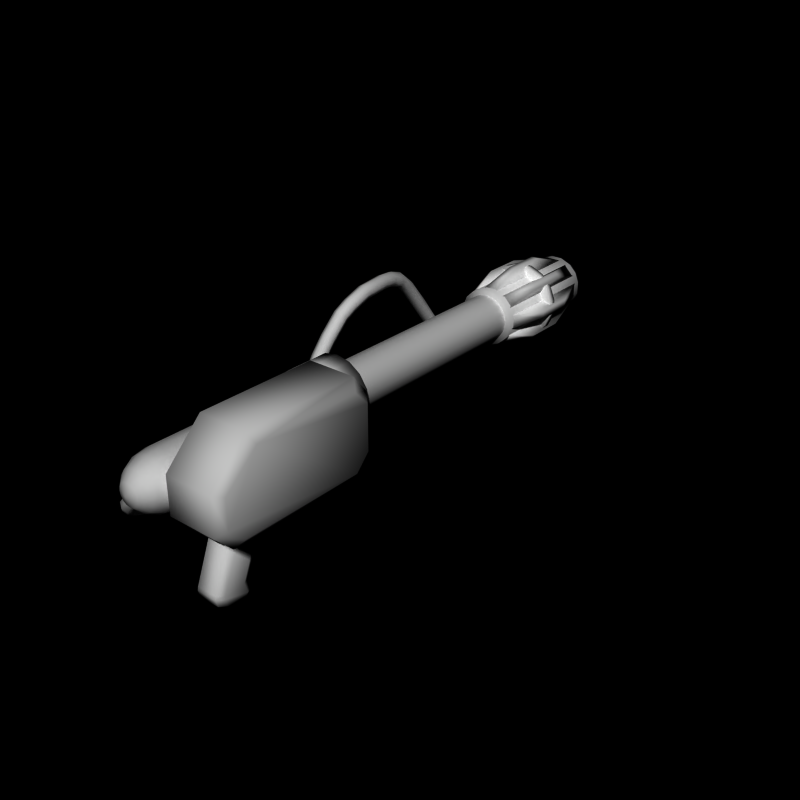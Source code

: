# Source: flamer9.blend  (saved by Blender 2.66.0; exported with 4.5.12 LTS)
import bpy
from mathutils import Matrix  # noqa: F401  (used for matrix-valued properties, if any)

bpy.ops.wm.read_factory_settings(use_empty=True)
scene = bpy.context.scene
scene.name = 'Scene'

# ---- collections
col_collection_1 = bpy.data.collections.new('Collection 1'); scene.collection.children.link(col_collection_1)

# ---- world
world_world = bpy.data.worlds.new('World'); scene.world = world_world
world_world.color = (0.0, 0.0, 0.0)
world_world.use_sun_shadow = False
world_world.sun_shadow_jitter_overblur = 0.0
world_world.cycles.sampling_method = 'MANUAL'
world_world.cycles.sample_map_resolution = 256

# ---- meshes
me_cylinder_005 = bpy.data.meshes.new('Cylinder.005')
me_cylinder_005.from_pydata([(0.5, -3.0, -0.5), (1.8, -3.0, -0.5), (0.5, -3.0, -1.0), (1.8, -3.4, -1.0), (0.5, -7.1, -1.0), (1.8, -7.1, -1.0), (0.5, -7.6, -0.5), (1.8, -7.6, -0.5), (0.5, -7.6, 0.5), (1.8, -7.6, 0.5), (0.5, -6.6, 1.5), (1.8, -6.6, 1.5), (0.5, -3.4, 1.5), (1.8, -3.4, 1.5), (0.5, -3.0, 1.0), (1.8, -3.0, 1.0), (0.3, -3.189, -0.3625), (0.3, -3.0, -1.0), (0.3, -6.7, -1.0), (0.3, -7.371, -0.3625), (0.3, -7.371, 0.4375), (0.3, -6.471, 1.238), (0.3, -3.571, 1.238), (0.3, -3.189, 0.8375), (2.0, -3.189, -0.3625), (2.0, -3.571, -0.7625), (2.0, -6.921, -0.7625), (2.0, -7.371, -0.3625), (2.0, -7.371, 0.4375), (2.0, -6.471, 1.237), (2.0, -3.571, 1.237), (2.0, -3.189, 0.8375), (-0.2, -5.4, -2.8), (-0.2, -4.4, -2.8), (0.2, -4.4, -2.8), (0.2, -5.4, -2.8), (-0.2, -5.4, -2.6), (-0.2, -4.4, -2.6), (0.2, -4.4, -2.6), (0.2, -5.4, -2.6), (-0.2, -3.381, -2.598), (0.2, -3.381, -2.598), (-0.2, -3.419, -2.402), (0.2, -3.419, -2.402), (-0.2, -3.0, -2.2), (0.2, -3.0, -2.2), (-0.2, -3.0, -1.95), (0.2, -3.0, -1.95), (0.3, -5.5, -3.3), (0.3, -4.9, -1.8), (0.4, -5.7, -3.3), (0.4, -5.1, -1.8), (0.4, -6.275, -3.316), (0.4, -5.7, -1.8), (0.3, -6.471, -3.276), (0.3, -5.9, -1.8), (-0.3, -6.471, -3.276), (-0.3, -5.9, -1.8), (-0.4, -6.275, -3.316), (-0.4, -5.7, -1.8), (-0.4, -5.7, -3.3), (-0.4, -5.1, -1.8), (-0.3, -5.5, -3.3), (-0.3, -4.9, -1.8), (0.3, -5.4, -3.6), (0.4, -5.6, -3.6), (0.4, -6.295, -3.414), (0.3, -6.491, -3.374), (-0.3, -6.491, -3.374), (-0.4, -6.295, -3.414), (-0.4, -5.6, -3.6), (-0.3, -5.4, -3.6), (0.3, -5.5, -3.7), (0.4, -5.7, -3.7), (0.4, -6.236, -3.63), (0.3, -6.432, -3.59), (-0.3, -6.432, -3.59), (-0.4, -6.236, -3.63), (-0.4, -5.7, -3.7), (-0.3, -5.5, -3.7), (-0.5, -6.4, -1.8), (-0.5, -3.0, -1.8), (0.0, -3.0, -1.8), (0.0, -6.4, -1.8), (-0.8, -7.1, -0.95), (-0.8, -3.0, -0.95), (0.0, -3.0, -1.0), (0.0, -7.1, -1.0), (0.5, -3.0, -1.8), (0.5, -6.4, -1.8), (0.8, -3.0, -0.95), (0.8, -7.1, -0.95), (0.0, -2.0, 1.0), (0.0, -3.0, 1.0), (0.3827, -2.0, 0.9239), (0.3827, -3.0, 0.9239), (0.7071, -2.0, 0.7071), (0.7071, -3.0, 0.7071), (0.9239, -2.0, 0.3827), (0.9239, -3.0, 0.3827), (1.0, -2.0, 7.153e-07), (1.0, -3.0, -5.643e-07), (0.9239, -2.0, -0.3827), (0.9239, -2.5, -0.3827), (0.7071, -2.0, -0.7071), (0.7071, -2.5, -0.7071), (0.3827, -2.0, -0.9239), (0.3827, -2.5, -0.9239), (-3.258e-07, -2.0, -1.0), (-3.258e-07, -2.5, -1.0), (-0.3827, -2.0, -0.9239), (-0.3827, -2.5, -0.9239), (-0.7071, -2.0, -0.7071), (-0.7071, -2.5, -0.7071), (-0.9239, -2.0, -0.3827), (-0.9239, -2.5, -0.3827), (-1.0, -2.0, 1.605e-06), (-1.0, -3.0, 3.258e-07), (-0.9239, -2.0, 0.3827), (-0.9239, -3.0, 0.3827), (-0.7071, -2.0, 0.7071), (-0.7071, -3.0, 0.7071), (-0.3827, -2.0, 0.9239), (-0.3827, -3.0, 0.9239), (2.086e-08, 4.0, 0.65), (2.086e-08, -2.0, 0.65), (0.2487, 4.0, 0.6005), (0.2487, -2.0, 0.6005), (0.4596, 4.0, 0.4596), (0.4596, -2.0, 0.4596), (0.6005, 4.0, 0.2487), (0.6005, -2.0, 0.2487), (0.65, 4.0, 5.718e-07), (0.65, -2.0, -2.599e-07), (0.6005, 4.0, -0.2487), (0.6005, -2.0, -0.2487), (0.4596, 4.0, -0.4596), (0.4596, -2.0, -0.4596), (0.2487, 4.0, -0.6005), (0.2487, -2.0, -0.6005), (-1.909e-07, 4.0, -0.65), (-1.909e-07, -2.0, -0.65), (-0.2487, 4.0, -0.6005), (-0.2487, -2.0, -0.6005), (-0.4596, 4.0, -0.4596), (-0.4596, -2.0, -0.4596), (-0.6005, 4.0, -0.2487), (-0.6005, -2.0, -0.2487), (-0.65, 4.0, 1.15e-06), (-0.65, -2.0, 3.187e-07), (-0.6005, 4.0, 0.2487), (-0.6005, -2.0, 0.2487), (-0.4596, 4.0, 0.4596), (-0.4596, -2.0, 0.4596), (-0.2487, 4.0, 0.6005), (-0.2487, -2.0, 0.6005), (0.2039, 5.85, 1.025), (0.2039, 5.65, 1.025), (0.5806, 5.85, 0.8689), (0.5806, 5.65, 0.8689), (0.8689, 5.85, 0.5806), (0.8689, 5.65, 0.5806), (1.025, 5.85, 0.2039), (1.025, 5.65, 0.2039), (1.025, 5.85, -0.2039), (1.025, 5.65, -0.2039), (0.8689, 5.85, -0.5806), (0.8689, 5.65, -0.5806), (0.5806, 5.85, -0.8689), (0.5806, 5.65, -0.8689), (0.2039, 5.85, -1.025), (0.2039, 5.65, -1.025), (-0.2039, 5.85, -1.025), (-0.2039, 5.65, -1.025), (-0.5806, 5.85, -0.8689), (-0.5806, 5.65, -0.8689), (-0.8689, 5.85, -0.5806), (-0.8689, 5.65, -0.5806), (-1.025, 5.85, -0.2039), (-1.025, 5.65, -0.2039), (-1.025, 5.85, 0.2039), (-1.025, 5.65, 0.2039), (-0.8689, 5.85, 0.5806), (-0.8689, 5.65, 0.5806), (-0.5806, 5.85, 0.8689), (-0.5806, 5.65, 0.8689), (-0.2039, 5.85, 1.025), (-0.2039, 5.65, 1.025), (0.1561, 7.5, 0.7846), (0.1561, 4.0, 0.7846), (0.4445, 7.5, 0.6652), (0.4445, 4.0, 0.6652), (0.6652, 7.5, 0.4445), (0.6652, 4.0, 0.4445), (0.7846, 7.5, 0.1561), (0.7846, 4.0, 0.1561), (0.7846, 7.5, -0.1561), (0.7846, 4.0, -0.1561), (0.6652, 7.5, -0.4445), (0.6652, 4.0, -0.4445), (0.4445, 7.5, -0.6652), (0.4445, 4.0, -0.6652), (0.1561, 7.5, -0.7846), (0.1561, 4.0, -0.7846), (-0.1561, 7.5, -0.7846), (-0.1561, 4.0, -0.7846), (-0.4445, 7.5, -0.6652), (-0.4445, 4.0, -0.6652), (-0.6652, 7.5, -0.4445), (-0.6652, 4.0, -0.4445), (-0.7846, 7.5, -0.1561), (-0.7846, 4.0, -0.1561), (-0.7846, 7.5, 0.1561), (-0.7846, 4.0, 0.1561), (-0.6652, 7.5, 0.4445), (-0.6652, 4.0, 0.4445), (-0.4445, 7.5, 0.6652), (-0.4445, 4.0, 0.6652), (-0.1561, 7.5, 0.7846), (-0.1561, 4.0, 0.7846), (0.09755, 8.0, 0.4904), (0.2778, 8.0, 0.4157), (0.4157, 8.0, 0.2778), (0.4904, 8.0, 0.09755), (0.4904, 8.0, -0.09754), (0.4157, 8.0, -0.2778), (0.2778, 8.0, -0.4157), (0.09755, 8.0, -0.4904), (-0.09755, 8.0, -0.4904), (-0.2778, 8.0, -0.4157), (-0.4157, 8.0, -0.2778), (-0.4904, 8.0, -0.09754), (-0.4904, 8.0, 0.09755), (-0.4157, 8.0, 0.2778), (-0.2778, 8.0, 0.4157), (-0.09754, 8.0, 0.4904), (0.09755, 4.5, 0.4904), (0.2778, 4.5, 0.4157), (0.4157, 4.5, 0.2778), (0.4904, 4.5, 0.09755), (0.4904, 4.5, -0.09754), (0.4157, 4.5, -0.2778), (0.2778, 4.5, -0.4157), (0.09755, 4.5, -0.4904), (-0.09755, 4.5, -0.4904), (-0.2778, 4.5, -0.4157), (-0.4157, 4.5, -0.2778), (-0.4904, 4.5, -0.09754), (-0.4904, 4.5, 0.09755), (-0.4157, 4.5, 0.2778), (-0.2778, 4.5, 0.4157), (-0.09754, 4.5, 0.4904), (-0.6718, 4.1, 0.3889), (-0.6718, 7.4, 0.3889), (-0.3889, 7.4, 0.6718), (-0.3889, 4.1, 0.6718), (-0.8485, 5.2, 0.7071), (-0.8485, 6.3, 0.7071), (-0.7071, 6.3, 0.8485), (-0.7071, 5.2, 0.8485), (-0.75, 4.1, -0.2), (-0.75, 7.4, -0.2), (-0.75, 7.4, 0.2), (-0.75, 4.1, 0.2), (-1.1, 5.2, -0.1), (-1.1, 6.3, -0.1), (-1.1, 6.3, 0.1), (-1.1, 5.2, 0.1), (-0.3889, 4.1, -0.6718), (-0.3889, 7.4, -0.6718), (-0.6718, 7.4, -0.3889), (-0.6718, 4.1, -0.3889), (-0.7071, 5.2, -0.8485), (-0.7071, 6.3, -0.8485), (-0.8485, 6.3, -0.7071), (-0.8485, 5.2, -0.7071), (0.2, 4.1, -0.75), (0.2, 7.4, -0.75), (-0.2, 7.4, -0.75), (-0.2, 4.1, -0.75), (0.1, 5.2, -1.1), (0.1, 6.3, -1.1), (-0.1, 6.3, -1.1), (-0.1, 5.2, -1.1), (0.6718, 4.1, -0.3889), (0.6718, 7.4, -0.3889), (0.3889, 7.4, -0.6718), (0.3889, 4.1, -0.6718), (0.8485, 5.2, -0.7071), (0.8485, 6.3, -0.7071), (0.7071, 6.3, -0.8485), (0.7071, 5.2, -0.8485), (0.75, 4.1, 0.2), (0.75, 7.4, 0.2), (0.75, 7.4, -0.2), (0.75, 4.1, -0.2), (1.1, 5.2, 0.1), (1.1, 6.3, 0.1), (1.1, 6.3, -0.1), (1.1, 5.2, -0.1), (0.3889, 4.1, 0.6718), (0.3889, 7.4, 0.6718), (0.6718, 7.4, 0.3889), (0.6718, 4.1, 0.3889), (0.7071, 5.2, 0.8485), (0.7071, 6.3, 0.8485), (0.8485, 6.3, 0.7071), (0.8485, 5.2, 0.7071), (-0.2, 4.1, 0.75), (-0.2, 7.4, 0.75), (0.2, 7.4, 0.75), (0.2, 4.1, 0.75), (-0.1, 5.2, 1.1), (-0.1, 6.3, 1.1), (0.1, 6.3, 1.1), (0.1, 5.2, 1.1), (-0.4, -3.7, 0.55), (-0.4, -7.0, 0.55), (-0.113, -3.7, 0.4929), (-0.113, -7.0, 0.4929), (0.1303, -3.7, 0.3303), (0.1303, -7.0, 0.3303), (0.2929, -3.7, 0.08701), (0.2929, -7.0, 0.08701), (0.35, -3.7, -0.2), (0.35, -7.0, -0.2), (0.2929, -3.7, -0.487), (0.2929, -7.0, -0.487), (0.1303, -3.7, -0.7303), (0.1303, -7.0, -0.7303), (-0.113, -3.7, -0.8929), (-0.113, -7.0, -0.8929), (-0.4, -3.7, -0.95), (-0.4, -7.0, -0.95), (-0.687, -3.7, -0.8929), (-0.687, -7.0, -0.8929), (-0.9303, -3.7, -0.7303), (-0.9303, -7.0, -0.7303), (-1.093, -3.7, -0.487), (-1.093, -7.0, -0.487), (-1.15, -3.7, -0.2), (-1.15, -7.0, -0.2), (-1.093, -3.7, 0.08701), (-1.093, -7.0, 0.08701), (-0.9303, -3.7, 0.3303), (-0.9303, -7.0, 0.3303), (-0.687, -3.7, 0.4929), (-0.687, -7.0, 0.4929), (-0.4, -7.38, 0.49), (-0.1359, -7.38, 0.4375), (0.0879, -7.38, 0.2879), (0.2375, -7.38, 0.06405), (0.29, -7.38, -0.2), (0.2375, -7.38, -0.4641), (0.0879, -7.38, -0.6879), (-0.1359, -7.38, -0.8375), (-0.4, -7.38, -0.89), (-0.6641, -7.38, -0.8375), (-0.8879, -7.38, -0.6879), (-1.037, -7.38, -0.4641), (-1.09, -7.38, -0.2), (-1.037, -7.38, 0.06405), (-0.8879, -7.38, 0.2879), (-0.6641, -7.38, 0.4375), (-0.4, -7.7, 0.325), (-0.1991, -7.7, 0.285), (-0.02877, -7.7, 0.1712), (0.08504, -7.7, 0.0009082), (0.125, -7.7, -0.2), (0.08504, -7.7, -0.4009), (-0.02877, -7.7, -0.5712), (-0.1991, -7.7, -0.685), (-0.4, -7.7, -0.725), (-0.6009, -7.7, -0.685), (-0.7712, -7.7, -0.5712), (-0.885, -7.7, -0.4009), (-0.925, -7.7, -0.2), (-0.885, -7.7, 0.0009087), (-0.7712, -7.7, 0.1712), (-0.6009, -7.7, 0.285), (-0.4, -7.92, 0.0925), (-0.2881, -7.92, 0.07023), (-0.1932, -7.92, 0.006828), (-0.1298, -7.92, -0.08807), (-0.1075, -7.92, -0.2), (-0.1298, -7.92, -0.3119), (-0.1932, -7.92, -0.4068), (-0.2881, -7.92, -0.4702), (-0.4, -7.92, -0.4925), (-0.5119, -7.92, -0.4702), (-0.6068, -7.92, -0.4068), (-0.6702, -7.92, -0.3119), (-0.6925, -7.92, -0.2), (-0.6702, -7.92, -0.08807), (-0.6068, -7.92, 0.006828), (-0.5119, -7.92, 0.07023), (-0.4, -8.0, -0.2), (-0.4, -3.3, 0.49), (-0.1359, -3.3, 0.4375), (0.0879, -3.3, 0.2879), (0.2375, -3.3, 0.06405), (0.29, -3.3, -0.2), (0.2375, -3.3, -0.4641), (0.0879, -3.3, -0.6879), (-0.1359, -3.3, -0.8375), (-0.4, -3.3, -0.89), (-0.6641, -3.3, -0.8375), (-0.8879, -3.3, -0.6879), (-1.037, -3.3, -0.4641), (-1.09, -3.3, -0.2), (-1.037, -3.3, 0.06405), (-0.8879, -3.3, 0.2879), (-0.6641, -3.3, 0.4375), (-0.4, -3.0, 0.325), (-0.1991, -3.0, 0.285), (-0.02877, -3.0, 0.1712), (0.08504, -3.0, 0.0009098), (0.125, -3.0, -0.2), (0.08504, -3.0, -0.4009), (-0.02877, -3.0, -0.5712), (-0.1991, -3.0, -0.685), (-0.4, -3.0, -0.725), (-0.6009, -3.0, -0.685), (-0.7712, -3.0, -0.5712), (-0.885, -3.0, -0.4009), (-0.925, -3.0, -0.2), (-0.885, -3.0, 0.0009103), (-0.7712, -3.0, 0.1712), (-0.6009, -3.0, 0.285), (1.192e-08, -2.5, 5.364e-07), (0.0, -3.0, 0.25), (0.3061, -2.5, -0.07612), (0.3827, -3.0, 0.1548), (0.5657, -2.5, -0.2929), (0.7071, -3.0, -0.1161), (0.7391, -2.5, -0.6173), (0.9239, -3.0, -0.5216), (0.8, -2.5, -1.0), (1.0, -3.0, -1.0), (0.7391, -2.5, -1.383), (0.9239, -3.0, -1.478), (0.5657, -2.5, -1.707), (0.7071, -3.0, -1.884), (0.3061, -2.5, -1.924), (0.3827, -3.0, -2.155), (-2.488e-07, -2.5, -2.0), (-3.258e-07, -3.0, -2.25), (-0.3061, -2.5, -1.924), (-0.3827, -3.0, -2.155), (-0.5657, -2.5, -1.707), (-0.7071, -3.0, -1.884), (-0.7391, -2.5, -1.383), (-0.9239, -3.0, -1.478), (-0.8, -2.5, -1.0), (-1.0, -3.0, -1.0), (-0.7391, -2.5, -0.6173), (-0.9239, -3.0, -0.5216), (-0.5657, -2.5, -0.2929), (-0.7071, -3.0, -0.1161), (-0.3061, -2.5, -0.07612), (-0.3827, -3.0, 0.1548), (0.0, -2.75, 0.25), (0.3827, -2.75, 0.1548), (0.7071, -2.75, -0.1161), (0.9239, -2.75, -0.5216), (1.0, -2.75, -1.0), (0.9239, -2.75, -1.478), (0.7071, -2.75, -1.884), (0.3827, -2.75, -2.155), (-3.258e-07, -2.75, -2.25), (-0.3827, -2.75, -2.155), (-0.7071, -2.75, -1.884), (-0.9239, -2.75, -1.478), (-1.0, -2.75, -1.0), (-0.9239, -2.75, -0.5216), (-0.7071, -2.75, -0.1161), (-0.3827, -2.75, 0.1549)], [], [(5, 3, 25, 26), (10, 11, 13, 12), (8, 9, 11, 10), (8, 10, 21, 20), (12, 13, 15, 14), (4, 5, 7, 6), (0, 1, 3, 2), (6, 7, 9, 8), (2, 3, 5, 4), (14, 15, 1, 0), (16, 17, 18, 19, 20, 21, 22, 23), (0, 2, 17, 16), (10, 12, 22, 21), (14, 0, 16, 23), (4, 6, 19, 18), (2, 4, 18, 17), (6, 8, 20, 19), (12, 14, 23, 22), (24, 31, 30, 29, 28, 27, 26, 25), (15, 13, 30, 31), (13, 11, 29, 30), (7, 5, 26, 27), (11, 9, 28, 29), (1, 15, 31, 24), (9, 7, 27, 28), (3, 1, 24, 25), (36, 37, 33, 32), (34, 33, 40, 41), (38, 39, 35, 34), (39, 36, 32, 35), (32, 33, 34, 35), (39, 38, 37, 36), (42, 43, 47, 46), (37, 38, 43, 42), (33, 37, 42, 40), (38, 34, 41, 43), (46, 47, 45, 44), (43, 41, 45, 47), (41, 40, 44, 45), (40, 42, 46, 44), (49, 63, 61, 59, 57, 55, 53, 51), (58, 59, 61, 60), (56, 57, 59, 58), (48, 50, 65, 64), (60, 61, 63, 62), (52, 53, 55, 54), (48, 49, 51, 50), (54, 55, 57, 56), (50, 51, 53, 52), (62, 63, 49, 48), (70, 71, 79, 78), (58, 60, 70, 69), (62, 48, 64, 71), (52, 54, 67, 66), (50, 52, 66, 65), (54, 56, 68, 67), (60, 62, 71, 70), (56, 58, 69, 68), (72, 73, 74, 75, 76, 77, 78, 79), (64, 65, 73, 72), (66, 67, 75, 74), (68, 69, 77, 76), (71, 64, 72, 79), (67, 68, 76, 75), (69, 70, 78, 77), (65, 66, 74, 73), (84, 85, 81, 80), (85, 86, 82, 81), (87, 83, 89, 91), (87, 84, 80, 83), (80, 81, 82, 83), (87, 86, 85, 84), (90, 91, 89, 88), (82, 86, 90, 88), (83, 82, 88, 89), (86, 87, 91, 90), (92, 94, 96, 98, 100, 102, 104, 106, 108, 110, 112, 114, 116, 118, 120, 122), (114, 115, 117, 116), (98, 99, 101, 100), (94, 95, 97, 96), (112, 113, 115, 114), (102, 103, 105, 104), (106, 107, 109, 108), (93, 123, 121, 119, 117, 115, 113, 111, 109, 107, 105, 103, 101, 99, 97, 95), (100, 101, 103, 102), (116, 117, 119, 118), (96, 97, 99, 98), (92, 93, 95, 94), (110, 111, 113, 112), (104, 105, 107, 106), (120, 121, 123, 122), (122, 123, 93, 92), (118, 119, 121, 120), (108, 109, 111, 110), (146, 147, 149, 148), (130, 131, 133, 132), (126, 127, 129, 128), (144, 145, 147, 146), (134, 135, 137, 136), (138, 139, 141, 140), (132, 133, 135, 134), (148, 149, 151, 150), (128, 129, 131, 130), (124, 125, 127, 126), (142, 143, 145, 144), (136, 137, 139, 138), (152, 153, 155, 154), (154, 155, 125, 124), (150, 151, 153, 152), (140, 141, 143, 142), (156, 158, 160, 162, 164, 166, 168, 170, 172, 174, 176, 178, 180, 182, 184, 186), (178, 179, 181, 180), (162, 163, 165, 164), (158, 159, 161, 160), (176, 177, 179, 178), (166, 167, 169, 168), (170, 171, 173, 172), (157, 187, 185, 183, 181, 179, 177, 175, 173, 171, 169, 167, 165, 163, 161, 159), (164, 165, 167, 166), (180, 181, 183, 182), (160, 161, 163, 162), (156, 157, 159, 158), (174, 175, 177, 176), (168, 169, 171, 170), (184, 185, 187, 186), (186, 187, 157, 156), (182, 183, 185, 184), (172, 173, 175, 174), (188, 190, 221, 220), (210, 211, 213, 212), (194, 195, 197, 196), (190, 191, 193, 192), (208, 209, 211, 210), (198, 199, 201, 200), (202, 203, 205, 204), (189, 219, 217, 215, 213, 211, 209, 207, 205, 203, 201, 199, 197, 195, 193, 191), (196, 197, 199, 198), (212, 213, 215, 214), (192, 193, 195, 194), (188, 189, 191, 190), (206, 207, 209, 208), (200, 201, 203, 202), (216, 217, 219, 218), (218, 219, 189, 188), (214, 215, 217, 216), (204, 205, 207, 206), (220, 221, 237, 236), (194, 196, 224, 223), (216, 218, 235, 234), (190, 192, 222, 221), (208, 210, 231, 230), (204, 206, 229, 228), (200, 202, 227, 226), (196, 198, 225, 224), (218, 188, 220, 235), (192, 194, 223, 222), (212, 214, 233, 232), (214, 216, 234, 233), (210, 212, 232, 231), (206, 208, 230, 229), (202, 204, 228, 227), (198, 200, 226, 225), (236, 237, 238, 239, 240, 241, 242, 243, 244, 245, 246, 247, 248, 249, 250, 251), (229, 230, 246, 245), (223, 224, 240, 239), (232, 233, 249, 248), (230, 231, 247, 246), (224, 225, 241, 240), (231, 232, 248, 247), (225, 226, 242, 241), (233, 234, 250, 249), (226, 227, 243, 242), (234, 235, 251, 250), (227, 228, 244, 243), (221, 222, 238, 237), (235, 220, 236, 251), (228, 229, 245, 244), (222, 223, 239, 238), (256, 257, 253, 252), (257, 258, 254, 253), (258, 259, 255, 254), (259, 256, 252, 255), (252, 253, 254, 255), (259, 258, 257, 256), (264, 265, 261, 260), (265, 266, 262, 261), (266, 267, 263, 262), (267, 264, 260, 263), (260, 261, 262, 263), (267, 266, 265, 264), (272, 273, 269, 268), (273, 274, 270, 269), (274, 275, 271, 270), (275, 272, 268, 271), (268, 269, 270, 271), (275, 274, 273, 272), (280, 281, 277, 276), (281, 282, 278, 277), (282, 283, 279, 278), (283, 280, 276, 279), (276, 277, 278, 279), (283, 282, 281, 280), (288, 289, 285, 284), (289, 290, 286, 285), (290, 291, 287, 286), (291, 288, 284, 287), (284, 285, 286, 287), (291, 290, 289, 288), (296, 297, 293, 292), (297, 298, 294, 293), (298, 299, 295, 294), (299, 296, 292, 295), (292, 293, 294, 295), (299, 298, 297, 296), (304, 305, 301, 300), (305, 306, 302, 301), (306, 307, 303, 302), (307, 304, 300, 303), (300, 301, 302, 303), (307, 306, 305, 304), (312, 313, 309, 308), (313, 314, 310, 309), (314, 315, 311, 310), (315, 312, 308, 311), (308, 309, 310, 311), (315, 314, 313, 312), (324, 326, 402, 401), (338, 339, 341, 340), (322, 323, 325, 324), (318, 319, 321, 320), (336, 337, 339, 338), (326, 327, 329, 328), (330, 331, 333, 332), (337, 335, 357, 358), (324, 325, 327, 326), (340, 341, 343, 342), (320, 321, 323, 322), (316, 317, 319, 318), (334, 335, 337, 336), (328, 329, 331, 330), (344, 345, 347, 346), (346, 347, 317, 316), (342, 343, 345, 344), (332, 333, 335, 334), (357, 356, 372, 373), (329, 327, 353, 354), (335, 333, 356, 357), (325, 323, 351, 352), (347, 345, 362, 363), (343, 341, 360, 361), (319, 317, 348, 349), (327, 325, 352, 353), (339, 337, 358, 359), (331, 329, 354, 355), (321, 319, 349, 350), (345, 343, 361, 362), (341, 339, 359, 360), (317, 347, 363, 348), (323, 321, 350, 351), (333, 331, 355, 356), (364, 379, 395, 380), (359, 358, 374, 375), (352, 351, 367, 368), (349, 348, 364, 365), (356, 355, 371, 372), (360, 359, 375, 376), (362, 361, 377, 378), (361, 360, 376, 377), (350, 349, 365, 366), (353, 352, 368, 369), (354, 353, 369, 370), (363, 362, 378, 379), (355, 354, 370, 371), (348, 363, 379, 364), (358, 357, 373, 374), (351, 350, 366, 367), (374, 373, 389, 390), (367, 366, 382, 383), (373, 372, 388, 389), (375, 374, 390, 391), (368, 367, 383, 384), (365, 364, 380, 381), (372, 371, 387, 388), (376, 375, 391, 392), (378, 377, 393, 394), (377, 376, 392, 393), (366, 365, 381, 382), (369, 368, 384, 385), (370, 369, 385, 386), (379, 378, 394, 395), (371, 370, 386, 387), (395, 394, 396), (387, 386, 396), (380, 395, 396), (390, 389, 396), (383, 382, 396), (389, 388, 396), (391, 390, 396), (384, 383, 396), (381, 380, 396), (388, 387, 396), (392, 391, 396), (394, 393, 396), (393, 392, 396), (382, 381, 396), (385, 384, 396), (386, 385, 396), (408, 409, 425, 424), (346, 316, 397, 412), (320, 322, 400, 399), (340, 342, 410, 409), (342, 344, 411, 410), (338, 340, 409, 408), (334, 336, 407, 406), (330, 332, 405, 404), (326, 328, 403, 402), (316, 318, 398, 397), (322, 324, 401, 400), (344, 346, 412, 411), (318, 320, 399, 398), (336, 338, 408, 407), (332, 334, 406, 405), (328, 330, 404, 403), (413, 414, 415, 416, 417, 418, 419, 420, 421, 422, 423, 424, 425, 426, 427, 428), (402, 403, 419, 418), (410, 411, 427, 426), (403, 404, 420, 419), (411, 412, 428, 427), (404, 405, 421, 420), (398, 399, 415, 414), (412, 397, 413, 428), (405, 406, 422, 421), (399, 400, 416, 415), (397, 398, 414, 413), (406, 407, 423, 422), (400, 401, 417, 416), (409, 410, 426, 425), (407, 408, 424, 423), (401, 402, 418, 417), (429, 431, 433, 435, 437, 439, 441, 443, 445, 447, 449, 451, 453, 455, 457, 459), (472, 452, 454, 473), (464, 436, 438, 465), (462, 432, 434, 463), (471, 450, 452, 472), (466, 440, 442, 467), (468, 444, 446, 469), (430, 460, 458, 456, 454, 452, 450, 448, 446, 444, 442, 440, 438, 436, 434, 432), (465, 438, 440, 466), (473, 454, 456, 474), (463, 434, 436, 464), (461, 430, 432, 462), (470, 448, 450, 471), (467, 442, 444, 468), (475, 458, 460, 476), (476, 460, 430, 461), (474, 456, 458, 475), (469, 446, 448, 470), (451, 472, 473, 453), (435, 464, 465, 437), (431, 462, 463, 433), (449, 471, 472, 451), (439, 466, 467, 441), (443, 468, 469, 445), (437, 465, 466, 439), (453, 473, 474, 455), (433, 463, 464, 435), (429, 461, 462, 431), (447, 470, 471, 449), (441, 467, 468, 443), (457, 475, 476, 459), (459, 476, 461, 429), (455, 474, 475, 457), (445, 469, 470, 447)])
me_cylinder_005.polygons.foreach_set('use_smooth', [True] * 373)
_uv = me_cylinder_005.uv_layers.new(name='UVMap')
_uv.uv.foreach_set('vector', [0.4098, 0.03867, 0.6098, 0.03867, 0.6098, 0.2387, 0.4098, 0.2387, 0.4098, 0.03867, 0.6098, 0.03867, 0.6098, 0.2387, 0.4098, 0.2387, 0.4098, 0.03867, 0.6098, 0.03867, 0.6098, 0.2387, 0.4098, 0.2387, 0.4098, 0.03867, 0.6098, 0.03867, 0.6098, 0.2387, 0.4098, 0.2387, 0.4098, 0.03867, 0.6098, 0.03867, 0.6098, 0.2387, 0.4098, 0.2387, 0.4098, 0.03867, 0.6098, 0.03867, 0.6098, 0.2387, 0.4098, 0.2387, 0.4098, 0.03867, 0.6098, 0.03867, 0.6098, 0.2387, 0.4098, 0.2387, 0.4098, 0.03867, 0.6098, 0.03867, 0.6098, 0.2387, 0.4098, 0.2387, 0.4098, 0.03867, 0.6098, 0.03867, 0.6098, 0.2387, 0.4098, 0.2387, 0.4098, 0.03867, 0.6098, 0.03867, 0.6098, 0.2387, 0.4098, 0.2387, 0.5098, 0.2387, 0.5805, 0.2094, 0.6098, 0.1387, 0.5805, 0.06796, 0.5098, 0.03867, 0.4391, 0.06796, 0.4098, 0.1387, 0.4391, 0.2094, 0.4098, 0.03867, 0.6098, 0.03867, 0.6098, 0.2387, 0.4098, 0.2387, 0.4098, 0.03867, 0.6098, 0.03867, 0.6098, 0.2387, 0.4098, 0.2387, 0.4098, 0.03867, 0.6098, 0.03867, 0.6098, 0.2387, 0.4098, 0.2387, 0.4098, 0.03867, 0.6098, 0.03867, 0.6098, 0.2387, 0.4098, 0.2387, 0.4098, 0.03867, 0.6098, 0.03867, 0.6098, 0.2387, 0.4098, 0.2387, 0.4098, 0.03867, 0.6098, 0.03867, 0.6098, 0.2387, 0.4098, 0.2387, 0.4098, 0.03867, 0.6098, 0.03867, 0.6098, 0.2387, 0.4098, 0.2387, 0.5098, 0.2387, 0.5805, 0.2094, 0.6098, 0.1387, 0.5805, 0.06796, 0.5098, 0.03867, 0.4391, 0.06796, 0.4098, 0.1387, 0.4391, 0.2094, 0.4098, 0.03867, 0.6098, 0.03867, 0.6098, 0.2387, 0.4098, 0.2387, 0.4098, 0.03867, 0.6098, 0.03867, 0.6098, 0.2387, 0.4098, 0.2387, 0.4098, 0.03867, 0.6098, 0.03867, 0.6098, 0.2387, 0.4098, 0.2387, 0.4098, 0.03867, 0.6098, 0.03867, 0.6098, 0.2387, 0.4098, 0.2387, 0.4098, 0.03867, 0.6098, 0.03867, 0.6098, 0.2387, 0.4098, 0.2387, 0.4098, 0.03867, 0.6098, 0.03867, 0.6098, 0.2387, 0.4098, 0.2387, 0.4098, 0.03867, 0.6098, 0.03867, 0.6098, 0.2387, 0.4098, 0.2387, 0.24, 0.03008, 0.34, 0.03008, 0.34, 0.1301, 0.24, 0.1301, 0.24, 0.03008, 0.34, 0.03008, 0.34, 0.1301, 0.24, 0.1301, 0.24, 0.03008, 0.34, 0.03008, 0.34, 0.1301, 0.24, 0.1301, 0.24, 0.03008, 0.34, 0.03008, 0.34, 0.1301, 0.24, 0.1301, 0.24, 0.03008, 0.34, 0.03008, 0.34, 0.1301, 0.24, 0.1301, 0.24, 0.03008, 0.34, 0.03008, 0.34, 0.1301, 0.24, 0.1301, 0.24, 0.03008, 0.34, 0.03008, 0.34, 0.1301, 0.24, 0.1301, 0.24, 0.03008, 0.34, 0.03008, 0.34, 0.1301, 0.24, 0.1301, 0.24, 0.03008, 0.34, 0.03008, 0.34, 0.1301, 0.24, 0.1301, 0.24, 0.03008, 0.34, 0.03008, 0.34, 0.1301, 0.24, 0.1301, 0.24, 0.03008, 0.34, 0.03008, 0.34, 0.1301, 0.24, 0.1301, 0.24, 0.03008, 0.34, 0.03008, 0.34, 0.1301, 0.24, 0.1301, 0.24, 0.03008, 0.34, 0.03008, 0.34, 0.1301, 0.24, 0.1301, 0.24, 0.03008, 0.34, 0.03008, 0.34, 0.1301, 0.24, 0.1301, 0.206, 0.3429, 0.206, 0.3429, 0.1733, 0.3429, 0.07514, 0.3429, 0.04243, 0.3429, 0.04243, 0.3429, 0.07514, 0.3429, 0.1733, 0.3429, 0.07514, 0.09753, 0.07514, 0.3429, 0.1733, 0.3429, 0.1733, 0.09753, 0.04243, 0.09753, 0.04243, 0.3429, 0.07514, 0.3429, 0.07514, 0.09753, 0.206, 0.09753, 0.1733, 0.09753, 0.1733, 0.04846, 0.206, 0.04846, 0.1733, 0.09753, 0.1733, 0.3429, 0.206, 0.3429, 0.206, 0.09753, 0.07514, 0.09753, 0.07514, 0.3429, 0.04243, 0.3429, 0.04243, 0.09753, 0.206, 0.09753, 0.206, 0.3429, 0.1733, 0.3429, 0.1733, 0.09753, 0.04243, 0.09753, 0.04243, 0.3429, 0.04243, 0.3429, 0.04243, 0.09753, 0.1733, 0.09753, 0.1733, 0.3429, 0.07514, 0.3429, 0.07514, 0.09753, 0.206, 0.09753, 0.206, 0.3429, 0.206, 0.3429, 0.206, 0.09753, 0.1733, 0.04846, 0.206, 0.04846, 0.206, 0.0321, 0.1733, 0.0321, 0.07514, 0.09753, 0.1733, 0.09753, 0.1733, 0.04846, 0.07514, 0.04846, 0.206, 0.09753, 0.206, 0.09753, 0.206, 0.04846, 0.206, 0.04846, 0.07514, 0.09753, 0.04243, 0.09753, 0.04243, 0.04846, 0.07514, 0.04846, 0.1733, 0.09753, 0.07514, 0.09753, 0.07514, 0.04846, 0.1733, 0.04846, 0.04243, 0.09753, 0.04243, 0.09753, 0.04243, 0.04846, 0.04243, 0.04846, 0.1733, 0.09753, 0.206, 0.09753, 0.206, 0.04846, 0.1733, 0.04846, 0.04243, 0.09753, 0.07514, 0.09753, 0.07514, 0.04846, 0.04243, 0.04846, 0.206, 0.0321, 0.1733, 0.0321, 0.07514, 0.0321, 0.04243, 0.0321, 0.04243, 0.0321, 0.07514, 0.0321, 0.1733, 0.0321, 0.206, 0.0321, 0.206, 0.04846, 0.1733, 0.04846, 0.1733, 0.0321, 0.206, 0.0321, 0.07514, 0.04846, 0.04243, 0.04846, 0.04243, 0.0321, 0.07514, 0.0321, 0.04243, 0.04846, 0.07514, 0.04846, 0.07514, 0.0321, 0.04243, 0.0321, 0.206, 0.04846, 0.206, 0.04846, 0.206, 0.0321, 0.206, 0.0321, 0.04243, 0.04846, 0.04243, 0.04846, 0.04243, 0.0321, 0.04243, 0.0321, 0.07514, 0.04846, 0.1733, 0.04846, 0.1733, 0.0321, 0.07514, 0.0321, 0.1733, 0.04846, 0.07514, 0.04846, 0.07514, 0.0321, 0.1733, 0.0321, 0.04133, 0.5248, 0.6001, 0.5248, 0.6001, 0.4022, 0.1367, 0.4022, 0.6001, 0.5248, 0.6001, 0.5112, 0.6001, 0.4022, 0.6001, 0.4022, 0.04133, 0.5112, 0.1367, 0.4022, 0.1367, 0.4022, 0.04133, 0.5248, 0.04133, 0.5112, 0.04133, 0.5248, 0.1367, 0.4022, 0.1367, 0.4022, 0.1367, 0.4022, 0.6001, 0.4022, 0.6001, 0.4022, 0.1367, 0.4022, 0.04133, 0.5112, 0.6001, 0.5112, 0.6001, 0.5248, 0.04133, 0.5248, 0.6001, 0.5248, 0.04133, 0.5248, 0.1367, 0.4022, 0.6001, 0.4022, 0.6001, 0.4022, 0.6001, 0.5112, 0.6001, 0.5248, 0.6001, 0.4022, 0.1367, 0.4022, 0.6001, 0.4022, 0.6001, 0.4022, 0.1367, 0.4022, 0.6001, 0.5112, 0.04133, 0.5112, 0.04133, 0.5248, 0.6001, 0.5248, 0.1289, 0.9711, 0.1672, 0.9635, 0.1996, 0.9418, 0.2213, 0.9094, 0.2289, 0.8711, 0.2213, 0.8328, 0.1996, 0.8004, 0.1672, 0.7787, 0.1289, 0.7711, 0.09064, 0.7787, 0.0582, 0.8004, 0.03652, 0.8328, 0.02891, 0.8711, 0.03652, 0.9094, 0.0582, 0.9418, 0.09064, 0.9635, 0.02891, 0.7711, 0.2289, 0.7711, 0.2289, 0.9711, 0.02891, 0.9711, 0.02891, 0.7711, 0.2289, 0.7711, 0.2289, 0.9711, 0.02891, 0.9711, 0.02891, 0.7711, 0.2289, 0.7711, 0.2289, 0.9711, 0.02891, 0.9711, 0.02891, 0.7711, 0.2289, 0.7711, 0.2289, 0.9711, 0.02891, 0.9711, 0.02891, 0.7711, 0.2289, 0.7711, 0.2289, 0.9711, 0.02891, 0.9711, 0.02891, 0.7711, 0.2289, 0.7711, 0.2289, 0.9711, 0.02891, 0.9711, 0.1289, 0.9711, 0.1672, 0.9635, 0.1996, 0.9418, 0.2213, 0.9094, 0.2289, 0.8711, 0.2213, 0.8328, 0.1996, 0.8004, 0.1672, 0.7787, 0.1289, 0.7711, 0.09064, 0.7787, 0.0582, 0.8004, 0.03652, 0.8328, 0.02891, 0.8711, 0.03652, 0.9094, 0.0582, 0.9418, 0.09064, 0.9635, 0.02891, 0.7711, 0.2289, 0.7711, 0.2289, 0.9711, 0.02891, 0.9711, 0.02891, 0.7711, 0.2289, 0.7711, 0.2289, 0.9711, 0.02891, 0.9711, 0.02891, 0.7711, 0.2289, 0.7711, 0.2289, 0.9711, 0.02891, 0.9711, 0.02891, 0.7711, 0.2289, 0.7711, 0.2289, 0.9711, 0.02891, 0.9711, 0.02891, 0.7711, 0.2289, 0.7711, 0.2289, 0.9711, 0.02891, 0.9711, 0.02891, 0.7711, 0.2289, 0.7711, 0.2289, 0.9711, 0.02891, 0.9711, 0.02891, 0.7711, 0.2289, 0.7711, 0.2289, 0.9711, 0.02891, 0.9711, 0.02891, 0.7711, 0.2289, 0.7711, 0.2289, 0.9711, 0.02891, 0.9711, 0.02891, 0.7711, 0.2289, 0.7711, 0.2289, 0.9711, 0.02891, 0.9711, 0.02891, 0.7711, 0.2289, 0.7711, 0.2289, 0.9711, 0.02891, 0.9711, 0.4277, 0.7913, 0.3633, 0.8936, 0.3708, 0.8953, 0.3911, 0.776, 0.315, 0.9607, 0.3791, 0.8585, 0.3717, 0.8572, 0.3516, 0.9759, 0.2717, 0.896, 0.3895, 0.8689, 0.3854, 0.8626, 0.2869, 0.9327, 0.4557, 0.8194, 0.357, 0.8893, 0.3633, 0.8936, 0.4277, 0.7913, 0.391, 0.976, 0.3641, 0.8583, 0.3576, 0.8622, 0.4276, 0.9607, 0.4555, 0.9326, 0.3531, 0.8682, 0.3515, 0.8755, 0.4707, 0.8959, 0.3516, 0.9759, 0.3717, 0.8572, 0.3641, 0.8583, 0.391, 0.976, 0.3911, 0.776, 0.3708, 0.8953, 0.3783, 0.894, 0.3513, 0.776, 0.2869, 0.9327, 0.3854, 0.8626, 0.3791, 0.8585, 0.315, 0.9607, 0.2715, 0.8562, 0.3909, 0.8763, 0.3895, 0.8689, 0.2717, 0.896, 0.4708, 0.8562, 0.3529, 0.8828, 0.357, 0.8893, 0.4557, 0.8194, 0.4276, 0.9607, 0.3576, 0.8622, 0.3531, 0.8682, 0.4555, 0.9326, 0.3147, 0.7913, 0.3848, 0.8899, 0.3892, 0.8837, 0.2866, 0.8194, 0.2866, 0.8194, 0.3892, 0.8837, 0.3909, 0.8763, 0.2715, 0.8562, 0.3513, 0.776, 0.3783, 0.894, 0.3848, 0.8899, 0.3147, 0.7913, 0.4707, 0.8959, 0.3515, 0.8755, 0.3529, 0.8828, 0.4708, 0.8562, 0.06783, 0.7447, 0.04441, 0.735, 0.02648, 0.7171, 0.01678, 0.6937, 0.01678, 0.6683, 0.02648, 0.6449, 0.04441, 0.627, 0.06783, 0.6173, 0.09319, 0.6173, 0.1166, 0.627, 0.1345, 0.6449, 0.1442, 0.6683, 0.1442, 0.6937, 0.1345, 0.7171, 0.1166, 0.735, 0.09319, 0.7447, 0.5597, 0.9047, 0.5089, 0.9047, 0.5088, 0.8838, 0.5595, 0.8838, 0.5594, 0.7377, 0.5086, 0.7377, 0.5087, 0.7168, 0.5595, 0.7168, 0.5593, 0.7795, 0.5085, 0.7795, 0.5085, 0.7586, 0.5593, 0.7586, 0.5598, 0.9255, 0.509, 0.9255, 0.5089, 0.9047, 0.5597, 0.9047, 0.5596, 0.6959, 0.5088, 0.6959, 0.5089, 0.675, 0.5598, 0.675, 0.5599, 0.6541, 0.5091, 0.6541, 0.5092, 0.6332, 0.56, 0.6332, 0.09319, 0.7448, 0.1166, 0.7351, 0.1345, 0.7172, 0.1442, 0.6937, 0.1442, 0.6684, 0.1345, 0.645, 0.1166, 0.627, 0.09319, 0.6173, 0.06783, 0.6173, 0.04441, 0.627, 0.02648, 0.645, 0.01678, 0.6684, 0.01678, 0.6937, 0.02648, 0.7172, 0.04441, 0.7351, 0.06783, 0.7448, 0.5595, 0.7168, 0.5087, 0.7168, 0.5088, 0.6959, 0.5596, 0.6959, 0.5595, 0.8838, 0.5088, 0.8838, 0.5087, 0.8629, 0.5594, 0.8629, 0.5593, 0.7586, 0.5085, 0.7586, 0.5086, 0.7377, 0.5594, 0.7377, 0.5592, 0.8003, 0.5085, 0.8003, 0.5085, 0.7795, 0.5593, 0.7795, 0.5599, 0.9464, 0.5092, 0.9464, 0.509, 0.9255, 0.5598, 0.9255, 0.5598, 0.675, 0.5089, 0.675, 0.5091, 0.6541, 0.5599, 0.6541, 0.5593, 0.8421, 0.5086, 0.8421, 0.5085, 0.8212, 0.5593, 0.8212, 0.5593, 0.8212, 0.5085, 0.8212, 0.5085, 0.8003, 0.5592, 0.8003, 0.5594, 0.8629, 0.5087, 0.8629, 0.5086, 0.8421, 0.5593, 0.8421, 0.56, 0.9672, 0.5093, 0.9672, 0.5092, 0.9464, 0.5599, 0.9464, 0.7536, 0.715, 0.8064, 0.6938, 0.8231, 0.7768, 0.8008, 0.7848, 0.793, 0.5464, 0.6325, 0.5464, 0.6325, 0.5254, 0.793, 0.5254, 0.793, 0.3779, 0.6325, 0.3779, 0.6325, 0.3568, 0.793, 0.3568, 0.793, 0.42, 0.6325, 0.42, 0.6325, 0.399, 0.793, 0.399, 0.793, 0.5675, 0.6325, 0.5675, 0.6325, 0.5464, 0.793, 0.5464, 0.793, 0.3358, 0.6325, 0.3358, 0.6325, 0.3147, 0.793, 0.3147, 0.793, 0.2936, 0.6325, 0.2936, 0.6325, 0.2726, 0.793, 0.2726, 0.2021, 0.7386, 0.2255, 0.7482, 0.2507, 0.7482, 0.2741, 0.7386, 0.2919, 0.7207, 0.3016, 0.6974, 0.3016, 0.6721, 0.2919, 0.6488, 0.2741, 0.6309, 0.2507, 0.6212, 0.2255, 0.6212, 0.2021, 0.6309, 0.1843, 0.6488, 0.1746, 0.6721, 0.1746, 0.6974, 0.1843, 0.7207, 0.793, 0.3568, 0.6325, 0.3568, 0.6325, 0.3358, 0.793, 0.3358, 0.793, 0.5254, 0.6325, 0.5254, 0.6325, 0.5043, 0.793, 0.5043, 0.793, 0.399, 0.6325, 0.399, 0.6325, 0.3779, 0.793, 0.3779, 0.793, 0.4411, 0.6325, 0.4411, 0.6325, 0.42, 0.793, 0.42, 0.793, 0.5886, 0.6325, 0.5886, 0.6325, 0.5675, 0.793, 0.5675, 0.793, 0.3147, 0.6325, 0.3147, 0.6325, 0.2936, 0.793, 0.2936, 0.793, 0.4832, 0.6325, 0.4832, 0.6325, 0.4622, 0.793, 0.4622, 0.793, 0.4622, 0.6325, 0.4622, 0.6325, 0.4411, 0.793, 0.4411, 0.793, 0.5043, 0.6325, 0.5043, 0.6325, 0.4832, 0.793, 0.4832, 0.793, 0.6096, 0.6325, 0.6096, 0.6325, 0.5886, 0.793, 0.5886, 0.9752, 0.442, 0.9752, 0.4635, 0.8107, 0.4636, 0.8107, 0.4421, 0.9167, 0.7182, 0.9552, 0.7603, 0.8847, 0.8052, 0.8677, 0.7887, 0.6913, 0.8062, 0.7133, 0.7546, 0.7833, 0.8009, 0.7733, 0.8227, 0.8064, 0.6938, 0.8637, 0.6948, 0.8466, 0.7782, 0.8231, 0.7768, 0.8055, 0.9803, 0.7522, 0.9585, 0.7984, 0.8864, 0.8203, 0.8964, 0.9148, 0.9574, 0.8627, 0.9798, 0.8443, 0.8971, 0.8666, 0.8887, 0.9744, 0.8659, 0.9539, 0.9172, 0.8839, 0.8725, 0.8935, 0.8509, 0.9552, 0.7603, 0.9744, 0.8117, 0.8939, 0.8272, 0.8847, 0.8052, 0.7133, 0.7546, 0.7536, 0.715, 0.8008, 0.7848, 0.7833, 0.8009, 0.8637, 0.6948, 0.9167, 0.7182, 0.8677, 0.7887, 0.8466, 0.7782, 0.7112, 0.9175, 0.6894, 0.8634, 0.7737, 0.8464, 0.782, 0.8689, 0.6894, 0.8634, 0.6913, 0.8062, 0.7733, 0.8227, 0.7737, 0.8464, 0.7522, 0.9585, 0.7112, 0.9175, 0.782, 0.8689, 0.7984, 0.8864, 0.8627, 0.9798, 0.8055, 0.9803, 0.8203, 0.8964, 0.8443, 0.8971, 0.9539, 0.9172, 0.9148, 0.9574, 0.8666, 0.8887, 0.8839, 0.8725, 0.9744, 0.8117, 0.9744, 0.8659, 0.8935, 0.8509, 0.8939, 0.8272, 0.3882, 0.6222, 0.4136, 0.6222, 0.437, 0.6319, 0.4549, 0.6499, 0.4647, 0.6733, 0.4647, 0.6987, 0.4549, 0.7221, 0.437, 0.7401, 0.4136, 0.7498, 0.3882, 0.7498, 0.3647, 0.7401, 0.3468, 0.7221, 0.3371, 0.6987, 0.3371, 0.6733, 0.3468, 0.6499, 0.3647, 0.6319, 0.9752, 0.2914, 0.9752, 0.313, 0.8107, 0.3131, 0.8107, 0.2916, 0.9752, 0.5065, 0.9752, 0.528, 0.8107, 0.5281, 0.8107, 0.5066, 0.9752, 0.356, 0.9752, 0.3775, 0.8107, 0.3776, 0.8107, 0.3561, 0.9752, 0.313, 0.9752, 0.3345, 0.8107, 0.3346, 0.8107, 0.3131, 0.9752, 0.528, 0.9752, 0.5495, 0.8107, 0.5496, 0.8107, 0.5281, 0.9752, 0.3345, 0.9752, 0.356, 0.8107, 0.3561, 0.8107, 0.3346, 0.9752, 0.5495, 0.9752, 0.571, 0.8107, 0.5712, 0.8107, 0.5496, 0.9752, 0.3775, 0.9752, 0.399, 0.8107, 0.3991, 0.8107, 0.3776, 0.9752, 0.571, 0.9752, 0.5925, 0.8107, 0.5927, 0.8107, 0.5712, 0.9752, 0.399, 0.9752, 0.4205, 0.8107, 0.4206, 0.8107, 0.3991, 0.9752, 0.5925, 0.9752, 0.614, 0.8107, 0.6142, 0.8107, 0.5927, 0.9752, 0.4635, 0.9752, 0.485, 0.8107, 0.4851, 0.8107, 0.4636, 0.9752, 0.4205, 0.9752, 0.442, 0.8107, 0.4421, 0.8107, 0.4206, 0.9752, 0.2699, 0.9752, 0.2914, 0.8107, 0.2916, 0.8107, 0.2701, 0.9752, 0.485, 0.9752, 0.5065, 0.8107, 0.5066, 0.8107, 0.4851, 0.2396, 0.1775, 0.3396, 0.1775, 0.3396, 0.2775, 0.2396, 0.2775, 0.2396, 0.1775, 0.3396, 0.1775, 0.3396, 0.2775, 0.2396, 0.2775, 0.2396, 0.1775, 0.3396, 0.1775, 0.3396, 0.2775, 0.2396, 0.2775, 0.2396, 0.1775, 0.3396, 0.1775, 0.3396, 0.2775, 0.2396, 0.2775, 0.2396, 0.1775, 0.3396, 0.1775, 0.3396, 0.2775, 0.2396, 0.2775, 0.2396, 0.1775, 0.3396, 0.1775, 0.3396, 0.2775, 0.2396, 0.2775, 0.2396, 0.1775, 0.3396, 0.1775, 0.3396, 0.2775, 0.2396, 0.2775, 0.2396, 0.1775, 0.3396, 0.1775, 0.3396, 0.2775, 0.2396, 0.2775, 0.2396, 0.1775, 0.3396, 0.1775, 0.3396, 0.2775, 0.2396, 0.2775, 0.2396, 0.1775, 0.3396, 0.1775, 0.3396, 0.2775, 0.2396, 0.2775, 0.2396, 0.1775, 0.3396, 0.1775, 0.3396, 0.2775, 0.2396, 0.2775, 0.2396, 0.1775, 0.3396, 0.1775, 0.3396, 0.2775, 0.2396, 0.2775, 0.2396, 0.1775, 0.3396, 0.1775, 0.3396, 0.2775, 0.2396, 0.2775, 0.2396, 0.1775, 0.3396, 0.1775, 0.3396, 0.2775, 0.2396, 0.2775, 0.2396, 0.1775, 0.3396, 0.1775, 0.3396, 0.2775, 0.2396, 0.2775, 0.2396, 0.1775, 0.3396, 0.1775, 0.3396, 0.2775, 0.2396, 0.2775, 0.2396, 0.1775, 0.3396, 0.1775, 0.3396, 0.2775, 0.2396, 0.2775, 0.2396, 0.1775, 0.3396, 0.1775, 0.3396, 0.2775, 0.2396, 0.2775, 0.2396, 0.1775, 0.3396, 0.1775, 0.3396, 0.2775, 0.2396, 0.2775, 0.2396, 0.1775, 0.3396, 0.1775, 0.3396, 0.2775, 0.2396, 0.2775, 0.2396, 0.1775, 0.3396, 0.1775, 0.3396, 0.2775, 0.2396, 0.2775, 0.2396, 0.1775, 0.3396, 0.1775, 0.3396, 0.2775, 0.2396, 0.2775, 0.2396, 0.1775, 0.3396, 0.1775, 0.3396, 0.2775, 0.2396, 0.2775, 0.2396, 0.1775, 0.3396, 0.1775, 0.3396, 0.2775, 0.2396, 0.2775, 0.2396, 0.1775, 0.3396, 0.1775, 0.3396, 0.2775, 0.2396, 0.2775, 0.2396, 0.1775, 0.3396, 0.1775, 0.3396, 0.2775, 0.2396, 0.2775, 0.2396, 0.1775, 0.3396, 0.1775, 0.3396, 0.2775, 0.2396, 0.2775, 0.2396, 0.1775, 0.3396, 0.1775, 0.3396, 0.2775, 0.2396, 0.2775, 0.2396, 0.1775, 0.3396, 0.1775, 0.3396, 0.2775, 0.2396, 0.2775, 0.2396, 0.1775, 0.3396, 0.1775, 0.3396, 0.2775, 0.2396, 0.2775, 0.2396, 0.1775, 0.3396, 0.1775, 0.3396, 0.2775, 0.2396, 0.2775, 0.2396, 0.1775, 0.3396, 0.1775, 0.3396, 0.2775, 0.2396, 0.2775, 0.2396, 0.1775, 0.3396, 0.1775, 0.3396, 0.2775, 0.2396, 0.2775, 0.2396, 0.1775, 0.3396, 0.1775, 0.3396, 0.2775, 0.2396, 0.2775, 0.2396, 0.1775, 0.3396, 0.1775, 0.3396, 0.2775, 0.2396, 0.2775, 0.2396, 0.1775, 0.3396, 0.1775, 0.3396, 0.2775, 0.2396, 0.2775, 0.2396, 0.1775, 0.3396, 0.1775, 0.3396, 0.2775, 0.2396, 0.2775, 0.2396, 0.1775, 0.3396, 0.1775, 0.3396, 0.2775, 0.2396, 0.2775, 0.2396, 0.1775, 0.3396, 0.1775, 0.3396, 0.2775, 0.2396, 0.2775, 0.2396, 0.1775, 0.3396, 0.1775, 0.3396, 0.2775, 0.2396, 0.2775, 0.2396, 0.1775, 0.3396, 0.1775, 0.3396, 0.2775, 0.2396, 0.2775, 0.2396, 0.1775, 0.3396, 0.1775, 0.3396, 0.2775, 0.2396, 0.2775, 0.2396, 0.1775, 0.3396, 0.1775, 0.3396, 0.2775, 0.2396, 0.2775, 0.2396, 0.1775, 0.3396, 0.1775, 0.3396, 0.2775, 0.2396, 0.2775, 0.2396, 0.1775, 0.3396, 0.1775, 0.3396, 0.2775, 0.2396, 0.2775, 0.2396, 0.1775, 0.3396, 0.1775, 0.3396, 0.2775, 0.2396, 0.2775, 0.2396, 0.1775, 0.3396, 0.1775, 0.3396, 0.2775, 0.2396, 0.2775, 0.2396, 0.1775, 0.3396, 0.1775, 0.3396, 0.2775, 0.2396, 0.2775, 0.776, 0.02402, 0.976, 0.02402, 0.976, 0.224, 0.776, 0.224, 0.776, 0.02402, 0.976, 0.02402, 0.976, 0.224, 0.776, 0.224, 0.776, 0.02402, 0.976, 0.02402, 0.976, 0.224, 0.776, 0.224, 0.776, 0.02402, 0.976, 0.02402, 0.976, 0.224, 0.776, 0.224, 0.776, 0.02402, 0.976, 0.02402, 0.976, 0.224, 0.776, 0.224, 0.776, 0.02402, 0.976, 0.02402, 0.976, 0.224, 0.776, 0.224, 0.776, 0.02402, 0.976, 0.02402, 0.976, 0.224, 0.776, 0.224, 0.776, 0.02402, 0.976, 0.02402, 0.976, 0.224, 0.776, 0.224, 0.776, 0.02402, 0.976, 0.02402, 0.976, 0.224, 0.776, 0.224, 0.776, 0.02402, 0.976, 0.02402, 0.976, 0.224, 0.776, 0.224, 0.776, 0.02402, 0.976, 0.02402, 0.976, 0.224, 0.776, 0.224, 0.776, 0.02402, 0.976, 0.02402, 0.976, 0.224, 0.776, 0.224, 0.776, 0.02402, 0.976, 0.02402, 0.976, 0.224, 0.776, 0.224, 0.776, 0.02402, 0.976, 0.02402, 0.976, 0.224, 0.776, 0.224, 0.776, 0.02402, 0.976, 0.02402, 0.976, 0.224, 0.776, 0.224, 0.776, 0.02402, 0.976, 0.02402, 0.976, 0.224, 0.776, 0.224, 0.776, 0.02402, 0.976, 0.02402, 0.976, 0.224, 0.776, 0.224, 0.776, 0.02402, 0.976, 0.02402, 0.976, 0.224, 0.776, 0.224, 0.776, 0.02402, 0.976, 0.02402, 0.976, 0.224, 0.776, 0.224, 0.776, 0.02402, 0.976, 0.02402, 0.976, 0.224, 0.776, 0.224, 0.776, 0.02402, 0.976, 0.02402, 0.976, 0.224, 0.776, 0.224, 0.776, 0.02402, 0.976, 0.02402, 0.976, 0.224, 0.776, 0.224, 0.776, 0.02402, 0.976, 0.02402, 0.976, 0.224, 0.776, 0.224, 0.776, 0.02402, 0.976, 0.02402, 0.976, 0.224, 0.776, 0.224, 0.776, 0.02402, 0.976, 0.02402, 0.976, 0.224, 0.776, 0.224, 0.776, 0.02402, 0.976, 0.02402, 0.976, 0.224, 0.776, 0.224, 0.776, 0.02402, 0.976, 0.02402, 0.976, 0.224, 0.776, 0.224, 0.776, 0.02402, 0.976, 0.02402, 0.976, 0.224, 0.776, 0.224, 0.776, 0.02402, 0.976, 0.02402, 0.976, 0.224, 0.776, 0.224, 0.776, 0.02402, 0.976, 0.02402, 0.976, 0.224, 0.776, 0.224, 0.776, 0.02402, 0.976, 0.02402, 0.976, 0.224, 0.776, 0.224, 0.776, 0.02402, 0.976, 0.02402, 0.976, 0.224, 0.776, 0.224, 0.776, 0.02402, 0.976, 0.02402, 0.976, 0.224, 0.776, 0.224, 0.776, 0.02402, 0.976, 0.02402, 0.976, 0.224, 0.776, 0.224, 0.776, 0.02402, 0.976, 0.02402, 0.976, 0.224, 0.776, 0.224, 0.776, 0.02402, 0.976, 0.02402, 0.976, 0.224, 0.776, 0.224, 0.776, 0.02402, 0.976, 0.02402, 0.976, 0.224, 0.776, 0.224, 0.776, 0.02402, 0.976, 0.02402, 0.976, 0.224, 0.776, 0.224, 0.776, 0.02402, 0.976, 0.02402, 0.976, 0.224, 0.776, 0.224, 0.776, 0.02402, 0.976, 0.02402, 0.976, 0.224, 0.776, 0.224, 0.776, 0.02402, 0.976, 0.02402, 0.976, 0.224, 0.776, 0.224, 0.776, 0.02402, 0.976, 0.02402, 0.976, 0.224, 0.776, 0.224, 0.776, 0.02402, 0.976, 0.02402, 0.976, 0.224, 0.776, 0.224, 0.776, 0.02402, 0.976, 0.02402, 0.976, 0.224, 0.776, 0.224, 0.776, 0.02402, 0.976, 0.02402, 0.976, 0.224, 0.776, 0.224, 0.776, 0.02402, 0.976, 0.02402, 0.976, 0.224, 0.776, 0.224, 0.776, 0.02402, 0.976, 0.02402, 0.976, 0.224, 0.776, 0.224, 0.776, 0.02402, 0.976, 0.02402, 0.976, 0.224, 0.776, 0.224, 0.776, 0.02402, 0.976, 0.02402, 0.976, 0.224, 0.776, 0.224, 0.776, 0.02402, 0.976, 0.02402, 0.976, 0.224, 0.776, 0.224, 0.776, 0.02402, 0.976, 0.02402, 0.976, 0.224, 0.776, 0.224, 0.776, 0.02402, 0.976, 0.02402, 0.976, 0.224, 0.776, 0.224, 0.776, 0.02402, 0.976, 0.02402, 0.976, 0.224, 0.776, 0.224, 0.776, 0.02402, 0.976, 0.02402, 0.976, 0.224, 0.776, 0.224, 0.776, 0.02402, 0.976, 0.02402, 0.976, 0.224, 0.776, 0.224, 0.776, 0.02402, 0.976, 0.02402, 0.976, 0.224, 0.776, 0.224, 0.776, 0.02402, 0.976, 0.02402, 0.976, 0.224, 0.776, 0.224, 0.776, 0.02402, 0.976, 0.02402, 0.976, 0.224, 0.776, 0.224, 0.776, 0.02402, 0.976, 0.02402, 0.976, 0.224, 0.776, 0.224, 0.776, 0.02402, 0.976, 0.02402, 0.976, 0.224, 0.776, 0.224, 0.776, 0.02402, 0.976, 0.02402, 0.976, 0.224, 0.776, 0.224, 0.776, 0.02402, 0.976, 0.02402, 0.976, 0.224, 0.776, 0.224, 0.776, 0.02402, 0.976, 0.02402, 0.976, 0.224, 0.776, 0.224, 0.776, 0.02402, 0.976, 0.02402, 0.976, 0.224, 0.776, 0.224, 0.776, 0.02402, 0.976, 0.02402, 0.976, 0.224, 0.776, 0.224, 0.776, 0.02402, 0.976, 0.02402, 0.976, 0.224, 0.776, 0.02402, 0.976, 0.02402, 0.976, 0.224, 0.776, 0.02402, 0.976, 0.02402, 0.976, 0.224, 0.776, 0.02402, 0.976, 0.02402, 0.976, 0.224, 0.776, 0.02402, 0.976, 0.02402, 0.976, 0.224, 0.776, 0.02402, 0.976, 0.02402, 0.976, 0.224, 0.776, 0.02402, 0.976, 0.02402, 0.976, 0.224, 0.776, 0.02402, 0.976, 0.02402, 0.976, 0.224, 0.776, 0.02402, 0.976, 0.02402, 0.976, 0.224, 0.776, 0.02402, 0.976, 0.02402, 0.976, 0.224, 0.776, 0.02402, 0.976, 0.02402, 0.976, 0.224, 0.776, 0.02402, 0.976, 0.02402, 0.976, 0.224, 0.776, 0.02402, 0.976, 0.02402, 0.976, 0.224, 0.776, 0.02402, 0.976, 0.02402, 0.976, 0.224, 0.776, 0.02402, 0.976, 0.02402, 0.976, 0.224, 0.776, 0.02402, 0.976, 0.02402, 0.976, 0.224, 0.776, 0.02402, 0.976, 0.02402, 0.976, 0.224, 0.776, 0.224, 0.776, 0.02402, 0.976, 0.02402, 0.976, 0.224, 0.776, 0.224, 0.776, 0.02402, 0.976, 0.02402, 0.976, 0.224, 0.776, 0.224, 0.776, 0.02402, 0.976, 0.02402, 0.976, 0.224, 0.776, 0.224, 0.776, 0.02402, 0.976, 0.02402, 0.976, 0.224, 0.776, 0.224, 0.776, 0.02402, 0.976, 0.02402, 0.976, 0.224, 0.776, 0.224, 0.776, 0.02402, 0.976, 0.02402, 0.976, 0.224, 0.776, 0.224, 0.776, 0.02402, 0.976, 0.02402, 0.976, 0.224, 0.776, 0.224, 0.776, 0.02402, 0.976, 0.02402, 0.976, 0.224, 0.776, 0.224, 0.776, 0.02402, 0.976, 0.02402, 0.976, 0.224, 0.776, 0.224, 0.776, 0.02402, 0.976, 0.02402, 0.976, 0.224, 0.776, 0.224, 0.776, 0.02402, 0.976, 0.02402, 0.976, 0.224, 0.776, 0.224, 0.776, 0.02402, 0.976, 0.02402, 0.976, 0.224, 0.776, 0.224, 0.776, 0.02402, 0.976, 0.02402, 0.976, 0.224, 0.776, 0.224, 0.776, 0.02402, 0.976, 0.02402, 0.976, 0.224, 0.776, 0.224, 0.776, 0.02402, 0.976, 0.02402, 0.976, 0.224, 0.776, 0.224, 0.876, 0.224, 0.9142, 0.2164, 0.9467, 0.1947, 0.9684, 0.1623, 0.976, 0.124, 0.9684, 0.08576, 0.9467, 0.05331, 0.9142, 0.03164, 0.876, 0.02402, 0.8377, 0.03164, 0.8053, 0.05331, 0.7836, 0.08576, 0.776, 0.124, 0.7836, 0.1623, 0.8053, 0.1947, 0.8377, 0.2164, 0.776, 0.02402, 0.976, 0.02402, 0.976, 0.224, 0.776, 0.224, 0.776, 0.02402, 0.976, 0.02402, 0.976, 0.224, 0.776, 0.224, 0.776, 0.02402, 0.976, 0.02402, 0.976, 0.224, 0.776, 0.224, 0.776, 0.02402, 0.976, 0.02402, 0.976, 0.224, 0.776, 0.224, 0.776, 0.02402, 0.976, 0.02402, 0.976, 0.224, 0.776, 0.224, 0.776, 0.02402, 0.976, 0.02402, 0.976, 0.224, 0.776, 0.224, 0.776, 0.02402, 0.976, 0.02402, 0.976, 0.224, 0.776, 0.224, 0.776, 0.02402, 0.976, 0.02402, 0.976, 0.224, 0.776, 0.224, 0.776, 0.02402, 0.976, 0.02402, 0.976, 0.224, 0.776, 0.224, 0.776, 0.02402, 0.976, 0.02402, 0.976, 0.224, 0.776, 0.224, 0.776, 0.02402, 0.976, 0.02402, 0.976, 0.224, 0.776, 0.224, 0.776, 0.02402, 0.976, 0.02402, 0.976, 0.224, 0.776, 0.224, 0.776, 0.02402, 0.976, 0.02402, 0.976, 0.224, 0.776, 0.224, 0.776, 0.02402, 0.976, 0.02402, 0.976, 0.224, 0.776, 0.224, 0.776, 0.02402, 0.976, 0.02402, 0.976, 0.224, 0.776, 0.224, 0.6392, 0.778, 0.6594, 0.773, 0.6764, 0.7588, 0.6878, 0.7374, 0.6918, 0.7123, 0.6878, 0.6871, 0.6764, 0.6658, 0.6594, 0.6515, 0.6392, 0.6465, 0.6191, 0.6515, 0.602, 0.6658, 0.5906, 0.6871, 0.5866, 0.7123, 0.5906, 0.7374, 0.602, 0.7588, 0.6191, 0.773, 0.5785, 0.6808, 0.5785, 0.6808, 0.5735, 0.7123, 0.5735, 0.7123, 0.7, 0.7437, 0.7, 0.7437, 0.705, 0.7123, 0.705, 0.7123, 0.6644, 0.7882, 0.6644, 0.7882, 0.6857, 0.7704, 0.6857, 0.7704, 0.5927, 0.6542, 0.5927, 0.6542, 0.5785, 0.6808, 0.5785, 0.6808, 0.7, 0.6808, 0.7, 0.6808, 0.6857, 0.6542, 0.6857, 0.6542, 0.6644, 0.6363, 0.6644, 0.6363, 0.6392, 0.6301, 0.6392, 0.6301, 0.6392, 0.7944, 0.6141, 0.7882, 0.5927, 0.7704, 0.5785, 0.7437, 0.5735, 0.7123, 0.5785, 0.6808, 0.5927, 0.6542, 0.6141, 0.6363, 0.6392, 0.6301, 0.6644, 0.6363, 0.6857, 0.6542, 0.7, 0.6808, 0.705, 0.7123, 0.7, 0.7437, 0.6857, 0.7704, 0.6644, 0.7882, 0.705, 0.7123, 0.705, 0.7123, 0.7, 0.6808, 0.7, 0.6808, 0.5735, 0.7123, 0.5735, 0.7123, 0.5785, 0.7437, 0.5785, 0.7437, 0.6857, 0.7704, 0.6857, 0.7704, 0.7, 0.7437, 0.7, 0.7437, 0.6392, 0.7944, 0.6392, 0.7944, 0.6644, 0.7882, 0.6644, 0.7882, 0.6141, 0.6363, 0.6141, 0.6363, 0.5927, 0.6542, 0.5927, 0.6542, 0.6857, 0.6542, 0.6857, 0.6542, 0.6644, 0.6363, 0.6644, 0.6363, 0.5927, 0.7704, 0.5927, 0.7704, 0.6141, 0.7882, 0.6141, 0.7882, 0.6141, 0.7882, 0.6141, 0.7882, 0.6392, 0.7944, 0.6392, 0.7944, 0.5785, 0.7437, 0.5785, 0.7437, 0.5927, 0.7704, 0.5927, 0.7704, 0.6392, 0.6301, 0.6392, 0.6301, 0.6141, 0.6363, 0.6141, 0.6363, 0.5906, 0.6871, 0.5785, 0.6808, 0.5735, 0.7123, 0.5866, 0.7123, 0.6878, 0.7374, 0.7, 0.7437, 0.705, 0.7123, 0.6918, 0.7123, 0.6594, 0.773, 0.6644, 0.7882, 0.6857, 0.7704, 0.6764, 0.7588, 0.602, 0.6658, 0.5927, 0.6542, 0.5785, 0.6808, 0.5906, 0.6871, 0.6878, 0.6871, 0.7, 0.6808, 0.6857, 0.6542, 0.6764, 0.6658, 0.6594, 0.6515, 0.6644, 0.6363, 0.6392, 0.6301, 0.6392, 0.6465, 0.6918, 0.7123, 0.705, 0.7123, 0.7, 0.6808, 0.6878, 0.6871, 0.5866, 0.7123, 0.5735, 0.7123, 0.5785, 0.7437, 0.5906, 0.7374, 0.6764, 0.7588, 0.6857, 0.7704, 0.7, 0.7437, 0.6878, 0.7374, 0.6392, 0.778, 0.6392, 0.7944, 0.6644, 0.7882, 0.6594, 0.773, 0.6191, 0.6515, 0.6141, 0.6363, 0.5927, 0.6542, 0.602, 0.6658, 0.6764, 0.6658, 0.6857, 0.6542, 0.6644, 0.6363, 0.6594, 0.6515, 0.602, 0.7588, 0.5927, 0.7704, 0.6141, 0.7882, 0.6191, 0.773, 0.6191, 0.773, 0.6141, 0.7882, 0.6392, 0.7944, 0.6392, 0.778, 0.5906, 0.7374, 0.5785, 0.7437, 0.5927, 0.7704, 0.602, 0.7588, 0.6392, 0.6465, 0.6392, 0.6301, 0.6141, 0.6363, 0.6191, 0.6515])
me_cylinder_005.use_remesh_preserve_volume = False
me_cylinder_005.use_remesh_preserve_attributes = False
me_cylinder_005.use_mirror_vertex_groups = False
me_cylinder_005.update()
me_cylinder_001 = bpy.data.meshes.new('Cylinder.001')
me_cylinder_001.from_pydata([(-1.3, -4.0, -1.3), (-1.3, -5.0, -1.3), (-1.159, -4.0, -1.359), (-1.159, -5.0, -1.359), (-1.1, -4.0, -1.5), (-1.1, -5.0, -1.5), (-1.159, -4.0, -1.641), (-1.159, -5.0, -1.641), (-1.3, -4.0, -1.7), (-1.3, -5.0, -1.7), (-1.441, -4.0, -1.641), (-1.441, -5.0, -1.641), (-1.5, -4.0, -1.5), (-1.5, -5.0, -1.5), (-1.441, -4.0, -1.359), (-1.441, -5.0, -1.359), (-1.3, -6.406, -1.18), (-1.159, -6.415, -1.238), (-1.1, -6.436, -1.377), (-1.159, -6.458, -1.517), (-1.3, -6.467, -1.575), (-1.441, -6.458, -1.517), (-1.5, -6.436, -1.377), (-1.441, -6.415, -1.238), (-1.201, -6.776, -1.134), (-1.102, -6.8, -1.248), (-1.112, -6.858, -1.39), (-1.225, -6.915, -1.475), (-1.375, -6.939, -1.455), (-1.473, -6.915, -1.341), (-1.463, -6.858, -1.199), (-1.35, -6.8, -1.114), (-1.132, -7.098, -1.008), (-1.033, -7.122, -1.122), (-1.043, -7.179, -1.264), (-1.156, -7.237, -1.349), (-1.306, -7.261, -1.329), (-1.405, -7.237, -1.215), (-1.395, -7.179, -1.073), (-1.282, -7.122, -0.9875), (-1.061, -7.193, -0.9668), (-0.9838, -7.234, -1.093), (-1.008, -7.332, -1.207), (-1.12, -7.431, -1.243), (-1.253, -7.472, -1.18), (-1.33, -7.431, -1.054), (-1.305, -7.332, -0.9397), (-1.194, -7.234, -0.9034), (-0.9893, -7.285, -0.8872), (-0.8987, -7.34, -0.9979), (-0.8902, -7.471, -1.076), (-0.9688, -7.603, -1.076), (-1.088, -7.657, -0.9975), (-1.179, -7.603, -0.8867), (-1.188, -7.471, -0.8086), (-1.109, -7.34, -0.8088), (-0.8838, -7.395, -0.77), (-0.7816, -7.454, -0.8678), (-0.7451, -7.595, -0.9149), (-0.7958, -7.736, -0.8836), (-0.9038, -7.794, -0.7922), (-1.006, -7.736, -0.6944), (-1.042, -7.595, -0.6473), (-0.9919, -7.454, -0.6787), (-0.6783, -7.418, -0.5416), (-0.5761, -7.477, -0.6394), (-0.5397, -7.618, -0.6865), (-0.5903, -7.759, -0.6552), (-0.6983, -7.817, -0.5638), (-0.8005, -7.759, -0.466), (-0.837, -7.618, -0.419), (-0.7864, -7.477, -0.4503), (-0.4515, -7.415, -0.2895), (-0.347, -7.473, -0.3847), (-0.3048, -7.615, -0.4255), (-0.3498, -7.756, -0.3878), (-0.4555, -7.815, -0.2939), (-0.56, -7.756, -0.1987), (-0.6022, -7.615, -0.1579), (-0.5572, -7.473, -0.1956), (-1.3, -3.62, -1.3), (-1.159, -3.62, -1.359), (-1.1, -3.62, -1.5), (-1.159, -3.62, -1.641), (-1.3, -3.62, -1.7), (-1.441, -3.62, -1.641), (-1.5, -3.62, -1.5), (-1.441, -3.62, -1.359), (-1.3, -3.265, -1.3), (-1.159, -3.265, -1.359), (-1.1, -3.265, -1.5), (-1.159, -3.265, -1.641), (-1.3, -3.265, -1.7), (-1.441, -3.265, -1.641), (-1.5, -3.265, -1.5), (-1.441, -3.265, -1.359), (-1.33, -2.783, -1.27), (-1.189, -2.783, -1.328), (-1.13, -2.783, -1.47), (-1.189, -2.783, -1.611), (-1.33, -2.783, -1.67), (-1.472, -2.783, -1.611), (-1.53, -2.783, -1.47), (-1.472, -2.783, -1.328), (-1.361, -2.347, -1.088), (-1.219, -2.341, -1.146), (-1.161, -2.327, -1.287), (-1.219, -2.313, -1.428), (-1.361, -2.307, -1.486), (-1.502, -2.313, -1.428), (-1.561, -2.327, -1.287), (-1.502, -2.341, -1.146), (-1.361, -2.11, -0.8838), (-1.219, -2.092, -0.9396), (-1.161, -2.048, -1.074), (-1.219, -2.005, -1.209), (-1.361, -1.987, -1.264), (-1.502, -2.005, -1.209), (-1.561, -2.048, -1.074), (-1.502, -2.092, -0.9396), (-1.33, -1.859, -0.4127), (-1.189, -1.83, -0.4639), (-1.13, -1.761, -0.5874), (-1.189, -1.692, -0.7109), (-1.33, -1.664, -0.7621), (-1.472, -1.692, -0.7109), (-1.53, -1.761, -0.5874), (-1.472, -1.83, -0.4639), (-1.33, -1.609, 0.06028), (-1.189, -1.569, 0.01774), (-1.13, -1.472, -0.08495), (-1.189, -1.374, -0.1876), (-1.33, -1.334, -0.2302), (-1.472, -1.374, -0.1876), (-1.53, -1.472, -0.08495), (-1.472, -1.569, 0.01774), (-1.3, -1.43, 0.4034), (-1.159, -1.381, 0.3715), (-1.1, -1.262, 0.2948), (-1.159, -1.143, 0.218), (-1.3, -1.094, 0.1862), (-1.441, -1.143, 0.218), (-1.5, -1.262, 0.2948), (-1.441, -1.381, 0.3715), (-1.239, -1.137, 0.8578), (-1.098, -1.094, 0.8176), (-1.039, -0.9913, 0.7206), (-1.098, -0.8884, 0.6236), (-1.239, -0.8458, 0.5835), (-1.381, -0.8884, 0.6236), (-1.439, -0.9913, 0.7206), (-1.381, -1.094, 0.8176), (-1.178, -0.6864, 1.375), (-1.037, -0.6546, 1.326), (-0.9783, -0.5777, 1.207), (-1.037, -0.5009, 1.089), (-1.178, -0.4691, 1.039), (-1.32, -0.5009, 1.089), (-1.378, -0.5777, 1.207), (-1.32, -0.6546, 1.326), (-1.117, -0.3652, 1.609), (-0.9761, -0.3458, 1.554), (-0.9175, -0.2989, 1.42), (-0.9761, -0.252, 1.287), (-1.117, -0.2326, 1.232), (-1.259, -0.252, 1.287), (-1.317, -0.2989, 1.42), (-1.259, -0.3458, 1.554), (-1.117, 0.1859, 1.802), (-0.9761, 0.1924, 1.743), (-0.9175, 0.2081, 1.603), (-0.9761, 0.2238, 1.462), (-1.117, 0.2303, 1.404), (-1.259, 0.2238, 1.462), (-1.317, 0.2081, 1.603), (-1.259, 0.1924, 1.743), (-1.117, 0.563, 1.833), (-0.9761, 0.563, 1.775), (-0.9175, 0.563, 1.633), (-0.9761, 0.563, 1.492), (-1.117, 0.563, 1.433), (-1.259, 0.563, 1.492), (-1.317, 0.563, 1.633), (-1.259, 0.563, 1.775), (-1.178, 0.994, 1.833), (-1.037, 0.994, 1.775), (-0.9783, 0.994, 1.633), (-1.037, 0.994, 1.492), (-1.178, 0.994, 1.433), (-1.32, 0.994, 1.492), (-1.378, 0.994, 1.633), (-1.32, 0.994, 1.775), (-1.209, 1.384, 1.8), (-1.067, 1.374, 1.742), (-1.009, 1.349, 1.603), (-1.067, 1.324, 1.464), (-1.209, 1.314, 1.406), (-1.35, 1.324, 1.464), (-1.409, 1.349, 1.603), (-1.35, 1.374, 1.742), (-1.27, 1.832, 1.644), (-1.128, 1.817, 1.587), (-1.07, 1.78, 1.451), (-1.128, 1.743, 1.314), (-1.27, 1.728, 1.258), (-1.411, 1.743, 1.314), (-1.47, 1.78, 1.451), (-1.411, 1.817, 1.587), (-1.3, 2.246, 1.313), (-1.159, 2.213, 1.264), (-1.1, 2.135, 1.147), (-1.159, 2.056, 1.029), (-1.3, 2.024, 0.9802), (-1.441, 2.056, 1.029), (-1.5, 2.135, 1.147), (-1.441, 2.213, 1.264), (-1.33, 2.825, 0.6274), (-1.189, 2.786, 0.5834), (-1.13, 2.692, 0.4773), (-1.189, 2.599, 0.3711), (-1.33, 2.56, 0.3271), (-1.472, 2.599, 0.3711), (-1.53, 2.692, 0.4773), (-1.472, 2.786, 0.5834), (-1.3, 3.29, -0.02873), (-1.159, 3.256, -0.07654), (-1.1, 3.174, -0.192), (-1.159, 3.092, -0.3074), (-1.3, 3.058, -0.3552), (-1.441, 3.092, -0.3074), (-1.5, 3.174, -0.192), (-1.441, 3.256, -0.07654), (-1.178, 3.7, -0.4913), (-1.037, 3.68, -0.5462), (-0.9783, 3.63, -0.6787), (-1.037, 3.581, -0.8112), (-1.178, 3.56, -0.866), (-1.32, 3.581, -0.8112), (-1.378, 3.63, -0.6787), (-1.32, 3.68, -0.5462), (-1.057, 4.081, -0.7575), (-0.9152, 4.067, -0.8146), (-0.8566, 4.036, -0.9524), (-0.9152, 4.004, -1.09), (-1.057, 3.991, -1.147), (-1.198, 4.004, -1.09), (-1.257, 4.036, -0.9524), (-1.198, 4.067, -0.8146), (-0.9, 4.594, -0.8), (-0.7586, 4.594, -0.8586), (-0.7, 4.594, -1.0), (-0.7586, 4.594, -1.141), (-0.9, 4.594, -1.2), (-1.041, 4.594, -1.141), (-1.1, 4.594, -1.0), (-1.041, 4.594, -0.8586), (-0.9, 6.5, -0.8), (-0.7586, 6.5, -0.8586), (-0.7, 6.5, -1.0), (-0.7586, 6.5, -1.141), (-0.9, 6.5, -1.2), (-1.041, 6.5, -1.141), (-1.1, 6.5, -1.0), (-1.041, 6.5, -0.8586), (-0.5, 7.913, -0.62), (-0.3586, 7.938, -0.6727), (-0.3, 8.0, -0.8), (-0.3586, 8.062, -0.9273), (-0.5, 8.087, -0.98), (-0.6414, 8.062, -0.9273), (-0.7, 8.0, -0.8), (-0.6414, 7.938, -0.6727)], [], [(11, 9, 20, 21), (10, 11, 13, 12), (8, 9, 11, 10), (10, 12, 86, 85), (12, 13, 15, 14), (4, 5, 7, 6), (0, 1, 3, 2), (6, 7, 9, 8), (2, 3, 5, 4), (14, 15, 1, 0), (20, 19, 27, 28), (1, 15, 23, 16), (9, 7, 19, 20), (3, 1, 16, 17), (5, 3, 17, 18), (15, 13, 22, 23), (13, 11, 21, 22), (7, 5, 18, 19), (29, 28, 36, 37), (22, 21, 29, 30), (23, 22, 30, 31), (19, 18, 26, 27), (17, 16, 24, 25), (16, 23, 31, 24), (21, 20, 28, 29), (18, 17, 25, 26), (33, 32, 40, 41), (26, 25, 33, 34), (28, 27, 35, 36), (30, 29, 37, 38), (31, 30, 38, 39), (27, 26, 34, 35), (25, 24, 32, 33), (24, 31, 39, 32), (46, 45, 53, 54), (32, 39, 47, 40), (37, 36, 44, 45), (34, 33, 41, 42), (36, 35, 43, 44), (38, 37, 45, 46), (39, 38, 46, 47), (35, 34, 42, 43), (50, 49, 57, 58), (47, 46, 54, 55), (43, 42, 50, 51), (41, 40, 48, 49), (40, 47, 55, 48), (45, 44, 52, 53), (42, 41, 49, 50), (44, 43, 51, 52), (56, 63, 71, 64), (52, 51, 59, 60), (54, 53, 61, 62), (55, 54, 62, 63), (51, 50, 58, 59), (49, 48, 56, 57), (48, 55, 63, 56), (53, 52, 60, 61), (71, 70, 78, 79), (61, 60, 68, 69), (58, 57, 65, 66), (60, 59, 67, 68), (62, 61, 69, 70), (63, 62, 70, 71), (59, 58, 66, 67), (57, 56, 64, 65), (72, 79, 78, 77, 76, 75, 74, 73), (67, 66, 74, 75), (65, 64, 72, 73), (64, 71, 79, 72), (69, 68, 76, 77), (66, 65, 73, 74), (68, 67, 75, 76), (70, 69, 77, 78), (85, 86, 94, 93), (14, 0, 80, 87), (4, 6, 83, 82), (2, 4, 82, 81), (6, 8, 84, 83), (12, 14, 87, 86), (8, 10, 85, 84), (0, 2, 81, 80), (92, 93, 101, 100), (81, 82, 90, 89), (86, 87, 95, 94), (80, 81, 89, 88), (82, 83, 91, 90), (84, 85, 93, 92), (87, 80, 88, 95), (83, 84, 92, 91), (96, 97, 105, 104), (95, 88, 96, 103), (91, 92, 100, 99), (93, 94, 102, 101), (89, 90, 98, 97), (94, 95, 103, 102), (88, 89, 97, 96), (90, 91, 99, 98), (105, 106, 114, 113), (98, 99, 107, 106), (100, 101, 109, 108), (103, 96, 104, 111), (99, 100, 108, 107), (101, 102, 110, 109), (97, 98, 106, 105), (102, 103, 111, 110), (119, 112, 120, 127), (110, 111, 119, 118), (104, 105, 113, 112), (106, 107, 115, 114), (108, 109, 117, 116), (111, 104, 112, 119), (107, 108, 116, 115), (109, 110, 118, 117), (122, 123, 131, 130), (115, 116, 124, 123), (117, 118, 126, 125), (113, 114, 122, 121), (118, 119, 127, 126), (112, 113, 121, 120), (114, 115, 123, 122), (116, 117, 125, 124), (134, 135, 143, 142), (124, 125, 133, 132), (127, 120, 128, 135), (123, 124, 132, 131), (125, 126, 134, 133), (121, 122, 130, 129), (126, 127, 135, 134), (120, 121, 129, 128), (139, 140, 148, 147), (128, 129, 137, 136), (130, 131, 139, 138), (132, 133, 141, 140), (135, 128, 136, 143), (131, 132, 140, 139), (133, 134, 142, 141), (129, 130, 138, 137), (146, 147, 155, 154), (141, 142, 150, 149), (137, 138, 146, 145), (142, 143, 151, 150), (136, 137, 145, 144), (138, 139, 147, 146), (140, 141, 149, 148), (143, 136, 144, 151), (158, 159, 167, 166), (148, 149, 157, 156), (151, 144, 152, 159), (147, 148, 156, 155), (149, 150, 158, 157), (145, 146, 154, 153), (150, 151, 159, 158), (144, 145, 153, 152), (165, 166, 174, 173), (152, 153, 161, 160), (154, 155, 163, 162), (156, 157, 165, 164), (159, 152, 160, 167), (155, 156, 164, 163), (157, 158, 166, 165), (153, 154, 162, 161), (172, 173, 181, 180), (161, 162, 170, 169), (166, 167, 175, 174), (160, 161, 169, 168), (162, 163, 171, 170), (164, 165, 173, 172), (167, 160, 168, 175), (163, 164, 172, 171), (176, 177, 185, 184), (175, 168, 176, 183), (171, 172, 180, 179), (173, 174, 182, 181), (169, 170, 178, 177), (174, 175, 183, 182), (168, 169, 177, 176), (170, 171, 179, 178), (185, 186, 194, 193), (178, 179, 187, 186), (180, 181, 189, 188), (183, 176, 184, 191), (179, 180, 188, 187), (181, 182, 190, 189), (177, 178, 186, 185), (182, 183, 191, 190), (199, 192, 200, 207), (190, 191, 199, 198), (184, 185, 193, 192), (186, 187, 195, 194), (188, 189, 197, 196), (191, 184, 192, 199), (187, 188, 196, 195), (189, 190, 198, 197), (202, 203, 211, 210), (195, 196, 204, 203), (197, 198, 206, 205), (193, 194, 202, 201), (198, 199, 207, 206), (192, 193, 201, 200), (194, 195, 203, 202), (196, 197, 205, 204), (214, 215, 223, 222), (204, 205, 213, 212), (207, 200, 208, 215), (203, 204, 212, 211), (205, 206, 214, 213), (201, 202, 210, 209), (206, 207, 215, 214), (200, 201, 209, 208), (221, 222, 230, 229), (208, 209, 217, 216), (210, 211, 219, 218), (212, 213, 221, 220), (215, 208, 216, 223), (211, 212, 220, 219), (213, 214, 222, 221), (209, 210, 218, 217), (228, 229, 237, 236), (217, 218, 226, 225), (222, 223, 231, 230), (216, 217, 225, 224), (218, 219, 227, 226), (220, 221, 229, 228), (223, 216, 224, 231), (219, 220, 228, 227), (232, 233, 241, 240), (231, 224, 232, 239), (227, 228, 236, 235), (229, 230, 238, 237), (225, 226, 234, 233), (230, 231, 239, 238), (224, 225, 233, 232), (226, 227, 235, 234), (241, 242, 250, 249), (234, 235, 243, 242), (236, 237, 245, 244), (239, 232, 240, 247), (235, 236, 244, 243), (237, 238, 246, 245), (233, 234, 242, 241), (238, 239, 247, 246), (255, 248, 256, 263), (246, 247, 255, 254), (240, 241, 249, 248), (242, 243, 251, 250), (244, 245, 253, 252), (247, 240, 248, 255), (243, 244, 252, 251), (245, 246, 254, 253), (258, 259, 267, 266), (251, 252, 260, 259), (253, 254, 262, 261), (249, 250, 258, 257), (254, 255, 263, 262), (248, 249, 257, 256), (250, 251, 259, 258), (252, 253, 261, 260), (264, 265, 266, 267, 268, 269, 270, 271), (260, 261, 269, 268), (263, 256, 264, 271), (259, 260, 268, 267), (261, 262, 270, 269), (257, 258, 266, 265), (262, 263, 271, 270), (256, 257, 265, 264)])
me_cylinder_001.polygons.foreach_set('use_smooth', [True] * 266)
_uv = me_cylinder_001.uv_layers.new(name='UVMap')
_uv.uv.foreach_set('vector', [-0.484, 0.6049, -0.484, 0.4049, -0.484, 0.4049, -0.484, 0.6049, -0.684, 0.4049, -0.484, 0.4049, -0.484, 0.6049, -0.684, 0.6049, -0.684, 0.4049, -0.484, 0.4049, -0.484, 0.6049, -0.684, 0.6049, -0.684, 0.4049, -0.684, 0.6049, -0.684, 0.6049, -0.684, 0.4049, -0.684, 0.4049, -0.484, 0.4049, -0.484, 0.6049, -0.684, 0.6049, -0.684, 0.4049, -0.484, 0.4049, -0.484, 0.6049, -0.684, 0.6049, -0.684, 0.4049, -0.484, 0.4049, -0.484, 0.6049, -0.684, 0.6049, -0.684, 0.4049, -0.484, 0.4049, -0.484, 0.6049, -0.684, 0.6049, -0.684, 0.4049, -0.484, 0.4049, -0.484, 0.6049, -0.684, 0.6049, -0.684, 0.4049, -0.484, 0.4049, -0.484, 0.6049, -0.684, 0.6049, -0.484, 0.6049, -0.484, 0.4049, -0.484, 0.4049, -0.484, 0.6049, -0.484, 0.6049, -0.484, 0.4049, -0.484, 0.4049, -0.484, 0.6049, -0.484, 0.6049, -0.484, 0.4049, -0.484, 0.4049, -0.484, 0.6049, -0.484, 0.6049, -0.484, 0.4049, -0.484, 0.4049, -0.484, 0.6049, -0.484, 0.6049, -0.484, 0.4049, -0.484, 0.4049, -0.484, 0.6049, -0.484, 0.6049, -0.484, 0.4049, -0.484, 0.4049, -0.484, 0.6049, -0.484, 0.6049, -0.484, 0.4049, -0.484, 0.4049, -0.484, 0.6049, -0.484, 0.6049, -0.484, 0.4049, -0.484, 0.4049, -0.484, 0.6049, -0.484, 0.6049, -0.484, 0.4049, -0.484, 0.4049, -0.484, 0.6049, -0.484, 0.6049, -0.484, 0.4049, -0.484, 0.4049, -0.484, 0.6049, -0.484, 0.6049, -0.484, 0.4049, -0.484, 0.4049, -0.484, 0.6049, -0.484, 0.6049, -0.484, 0.4049, -0.484, 0.4049, -0.484, 0.6049, -0.484, 0.6049, -0.484, 0.4049, -0.484, 0.4049, -0.484, 0.6049, -0.484, 0.6049, -0.484, 0.4049, -0.484, 0.4049, -0.484, 0.6049, -0.484, 0.6049, -0.484, 0.4049, -0.484, 0.4049, -0.484, 0.6049, -0.484, 0.6049, -0.484, 0.4049, -0.484, 0.4049, -0.484, 0.6049, -0.484, 0.6049, -0.484, 0.4049, -0.484, 0.4049, -0.484, 0.6049, -0.484, 0.6049, -0.484, 0.4049, -0.484, 0.4049, -0.484, 0.6049, -0.484, 0.6049, -0.484, 0.4049, -0.484, 0.4049, -0.484, 0.6049, -0.484, 0.6049, -0.484, 0.4049, -0.484, 0.4049, -0.484, 0.6049, -0.484, 0.6049, -0.484, 0.4049, -0.484, 0.4049, -0.484, 0.6049, -0.484, 0.6049, -0.484, 0.4049, -0.484, 0.4049, -0.484, 0.6049, -0.484, 0.6049, -0.484, 0.4049, -0.484, 0.4049, -0.484, 0.6049, -0.484, 0.6049, -0.484, 0.4049, -0.484, 0.4049, -0.484, 0.6049, -0.484, 0.6049, -0.484, 0.4049, -0.484, 0.4049, -0.484, 0.6049, -0.484, 0.6049, -0.484, 0.4049, -0.484, 0.4049, -0.484, 0.6049, -0.484, 0.6049, -0.484, 0.4049, -0.484, 0.4049, -0.484, 0.6049, -0.484, 0.6049, -0.484, 0.4049, -0.484, 0.4049, -0.484, 0.6049, -0.484, 0.6049, -0.484, 0.4049, -0.484, 0.4049, -0.484, 0.6049, -0.484, 0.6049, -0.484, 0.4049, -0.484, 0.4049, -0.484, 0.6049, -0.484, 0.6049, -0.484, 0.4049, -0.484, 0.4049, -0.484, 0.6049, -0.484, 0.6049, -0.484, 0.4049, -0.484, 0.4049, -0.484, 0.6049, -0.484, 0.6049, -0.484, 0.4049, -0.484, 0.4049, -0.484, 0.6049, -0.484, 0.6049, -0.484, 0.4049, -0.484, 0.4049, -0.484, 0.6049, -0.484, 0.6049, -0.484, 0.4049, -0.484, 0.4049, -0.484, 0.6049, -0.484, 0.6049, -0.484, 0.4049, -0.484, 0.4049, -0.484, 0.6049, -0.484, 0.6049, -0.484, 0.4049, -0.484, 0.4049, -0.484, 0.6049, -0.484, 0.6049, -0.484, 0.4049, -0.484, 0.4049, -0.484, 0.6049, -0.484, 0.6049, -0.484, 0.4049, -0.484, 0.4049, -0.484, 0.6049, -0.484, 0.6049, -0.484, 0.4049, -0.484, 0.4049, -0.484, 0.6049, -0.484, 0.6049, -0.484, 0.4049, -0.484, 0.4049, -0.484, 0.6049, -0.484, 0.6049, -0.484, 0.4049, -0.484, 0.4049, -0.484, 0.6049, -0.484, 0.6049, -0.484, 0.4049, -0.484, 0.4049, -0.484, 0.6049, -0.484, 0.6049, -0.484, 0.4049, -0.484, 0.4049, -0.484, 0.6049, -0.484, 0.6049, -0.484, 0.4049, -0.484, 0.4049, -0.484, 0.6049, -0.484, 0.6049, -0.484, 0.4049, -0.484, 0.4049, -0.484, 0.6049, -0.484, 0.6049, -0.484, 0.4049, -0.484, 0.4049, -0.484, 0.6049, -0.484, 0.6049, -0.484, 0.4049, -0.484, 0.4049, -0.484, 0.6049, -0.484, 0.6049, -0.484, 0.4049, -0.484, 0.4049, -0.484, 0.6049, -0.484, 0.6049, -0.484, 0.4049, -0.484, 0.4049, -0.484, 0.6049, -0.484, 0.6049, -0.484, 0.4049, -0.484, 0.4049, -0.484, 0.6049, -0.484, 0.6049, -0.484, 0.4049, -0.484, 0.4049, -0.484, 0.6049, -0.484, 0.6049, -0.484, 0.4049, -0.484, 0.4049, -0.484, 0.6049, -0.484, 0.6049, -0.484, 0.4049, -0.484, 0.4049, -0.484, 0.6049, -0.484, 0.6049, -0.484, 0.4049, -0.484, 0.4049, -0.484, 0.6049, -0.484, 0.6049, -0.484, 0.4049, -0.484, 0.4049, -0.484, 0.6049, -0.584, 0.6049, -0.5133, 0.5756, -0.484, 0.5049, -0.5133, 0.4342, -0.584, 0.4049, -0.6547, 0.4342, -0.684, 0.5049, -0.6547, 0.5756, -0.484, 0.6049, -0.484, 0.4049, -0.484, 0.4049, -0.484, 0.6049, -0.484, 0.6049, -0.484, 0.4049, -0.484, 0.4049, -0.484, 0.6049, -0.484, 0.6049, -0.484, 0.4049, -0.484, 0.4049, -0.484, 0.6049, -0.484, 0.6049, -0.484, 0.4049, -0.484, 0.4049, -0.484, 0.6049, -0.484, 0.6049, -0.484, 0.4049, -0.484, 0.4049, -0.484, 0.6049, -0.484, 0.6049, -0.484, 0.4049, -0.484, 0.4049, -0.484, 0.6049, -0.484, 0.6049, -0.484, 0.4049, -0.484, 0.4049, -0.484, 0.6049, -0.684, 0.4049, -0.684, 0.6049, -0.684, 0.6049, -0.684, 0.4049, -0.684, 0.4049, -0.684, 0.6049, -0.684, 0.6049, -0.684, 0.4049, -0.684, 0.4049, -0.684, 0.6049, -0.684, 0.6049, -0.684, 0.4049, -0.684, 0.4049, -0.684, 0.6049, -0.684, 0.6049, -0.684, 0.4049, -0.684, 0.4049, -0.684, 0.6049, -0.684, 0.6049, -0.684, 0.4049, -0.684, 0.4049, -0.684, 0.6049, -0.684, 0.6049, -0.684, 0.4049, -0.684, 0.4049, -0.684, 0.6049, -0.684, 0.6049, -0.684, 0.4049, -0.684, 0.4049, -0.684, 0.6049, -0.684, 0.6049, -0.684, 0.4049, -0.684, 0.4049, -0.684, 0.6049, -0.684, 0.6049, -0.684, 0.4049, -0.684, 0.4049, -0.684, 0.6049, -0.684, 0.6049, -0.684, 0.4049, -0.684, 0.4049, -0.684, 0.6049, -0.684, 0.6049, -0.684, 0.4049, -0.684, 0.4049, -0.684, 0.6049, -0.684, 0.6049, -0.684, 0.4049, -0.684, 0.4049, -0.684, 0.6049, -0.684, 0.6049, -0.684, 0.4049, -0.684, 0.4049, -0.684, 0.6049, -0.684, 0.6049, -0.684, 0.4049, -0.684, 0.4049, -0.684, 0.6049, -0.684, 0.6049, -0.684, 0.4049, -0.684, 0.4049, -0.684, 0.6049, -0.684, 0.6049, -0.684, 0.4049, -0.684, 0.4049, -0.684, 0.6049, -0.684, 0.6049, -0.684, 0.4049, -0.684, 0.4049, -0.684, 0.6049, -0.684, 0.6049, -0.684, 0.4049, -0.684, 0.4049, -0.684, 0.6049, -0.684, 0.6049, -0.684, 0.4049, -0.684, 0.4049, -0.684, 0.6049, -0.684, 0.6049, -0.684, 0.4049, -0.684, 0.4049, -0.684, 0.6049, -0.684, 0.6049, -0.684, 0.4049, -0.684, 0.4049, -0.684, 0.6049, -0.684, 0.6049, -0.684, 0.4049, -0.684, 0.4049, -0.684, 0.6049, -0.684, 0.6049, -0.684, 0.4049, -0.684, 0.4049, -0.684, 0.6049, -0.684, 0.6049, -0.684, 0.4049, -0.684, 0.4049, -0.684, 0.6049, -0.684, 0.6049, -0.684, 0.4049, -0.684, 0.4049, -0.684, 0.6049, -0.684, 0.6049, -0.684, 0.4049, -0.684, 0.4049, -0.684, 0.6049, -0.684, 0.6049, -0.684, 0.4049, -0.684, 0.4049, -0.684, 0.6049, -0.684, 0.6049, -0.684, 0.4049, -0.684, 0.4049, -0.684, 0.6049, -0.684, 0.6049, -0.684, 0.4049, -0.684, 0.4049, -0.684, 0.6049, -0.684, 0.6049, -0.684, 0.4049, -0.684, 0.4049, -0.684, 0.6049, -0.684, 0.6049, -0.684, 0.4049, -0.684, 0.4049, -0.684, 0.6049, -0.684, 0.6049, -0.684, 0.4049, -0.684, 0.4049, -0.684, 0.6049, -0.684, 0.6049, -0.684, 0.4049, -0.684, 0.4049, -0.684, 0.6049, -0.684, 0.6049, -0.684, 0.4049, -0.684, 0.4049, -0.684, 0.6049, -0.684, 0.6049, -0.684, 0.4049, -0.684, 0.4049, -0.684, 0.6049, -0.684, 0.6049, -0.684, 0.4049, -0.684, 0.4049, -0.684, 0.6049, -0.684, 0.6049, -0.684, 0.4049, -0.684, 0.4049, -0.684, 0.6049, -0.684, 0.6049, -0.684, 0.4049, -0.684, 0.4049, -0.684, 0.6049, -0.684, 0.6049, -0.684, 0.4049, -0.684, 0.4049, -0.684, 0.6049, -0.684, 0.6049, -0.684, 0.4049, -0.684, 0.4049, -0.684, 0.6049, -0.684, 0.6049, -0.684, 0.4049, -0.684, 0.4049, -0.684, 0.6049, -0.684, 0.6049, -0.684, 0.4049, -0.684, 0.4049, -0.684, 0.6049, -0.684, 0.6049, -0.684, 0.4049, -0.684, 0.4049, -0.684, 0.6049, -0.684, 0.6049, -0.684, 0.4049, -0.684, 0.4049, -0.684, 0.6049, -0.684, 0.6049, -0.684, 0.4049, -0.684, 0.4049, -0.684, 0.6049, -0.684, 0.6049, -0.684, 0.4049, -0.684, 0.4049, -0.684, 0.6049, -0.684, 0.6049, -0.684, 0.4049, -0.684, 0.4049, -0.684, 0.6049, -0.684, 0.6049, -0.684, 0.4049, -0.684, 0.4049, -0.684, 0.6049, -0.684, 0.6049, -0.684, 0.4049, -0.684, 0.4049, -0.684, 0.6049, -0.684, 0.6049, -0.684, 0.4049, -0.684, 0.4049, -0.684, 0.6049, -0.684, 0.6049, -0.684, 0.4049, -0.684, 0.4049, -0.684, 0.6049, -0.684, 0.6049, -0.684, 0.4049, -0.684, 0.4049, -0.684, 0.6049, -0.684, 0.6049, -0.684, 0.4049, -0.684, 0.4049, -0.684, 0.6049, -0.684, 0.6049, -0.684, 0.4049, -0.684, 0.4049, -0.684, 0.6049, -0.684, 0.6049, -0.684, 0.4049, -0.684, 0.4049, -0.684, 0.6049, -0.684, 0.6049, -0.684, 0.4049, -0.684, 0.4049, -0.684, 0.6049, -0.684, 0.6049, -0.684, 0.4049, -0.684, 0.4049, -0.684, 0.6049, -0.684, 0.6049, -0.684, 0.4049, -0.684, 0.4049, -0.684, 0.6049, -0.684, 0.6049, -0.684, 0.4049, -0.684, 0.4049, -0.684, 0.6049, -0.684, 0.6049, -0.684, 0.4049, -0.684, 0.4049, -0.684, 0.6049, -0.684, 0.6049, -0.684, 0.4049, -0.684, 0.4049, -0.684, 0.6049, -0.684, 0.6049, -0.684, 0.4049, -0.684, 0.4049, -0.684, 0.6049, -0.684, 0.6049, -0.684, 0.4049, -0.684, 0.4049, -0.684, 0.6049, -0.684, 0.6049, -0.684, 0.4049, -0.684, 0.4049, -0.684, 0.6049, -0.684, 0.6049, -0.684, 0.4049, -0.684, 0.4049, -0.684, 0.6049, -0.684, 0.6049, -0.684, 0.4049, -0.684, 0.4049, -0.684, 0.6049, -0.684, 0.6049, -0.684, 0.4049, -0.684, 0.4049, -0.684, 0.6049, -0.684, 0.6049, -0.684, 0.4049, -0.684, 0.4049, -0.684, 0.6049, -0.684, 0.6049, -0.684, 0.4049, -0.684, 0.4049, -0.684, 0.6049, -0.684, 0.6049, -0.684, 0.4049, -0.684, 0.4049, -0.684, 0.6049, -0.684, 0.6049, -0.684, 0.4049, -0.684, 0.4049, -0.684, 0.6049, -0.684, 0.6049, -0.684, 0.4049, -0.684, 0.4049, -0.684, 0.6049, -0.684, 0.6049, -0.684, 0.4049, -0.684, 0.4049, -0.684, 0.6049, -0.684, 0.6049, -0.684, 0.4049, -0.684, 0.4049, -0.684, 0.6049, -0.684, 0.6049, -0.684, 0.4049, -0.684, 0.4049, -0.684, 0.6049, -0.684, 0.6049, -0.684, 0.4049, -0.684, 0.4049, -0.684, 0.6049, -0.684, 0.6049, -0.684, 0.4049, -0.684, 0.4049, -0.684, 0.6049, -0.684, 0.6049, -0.684, 0.4049, -0.684, 0.4049, -0.684, 0.6049, -0.684, 0.6049, -0.684, 0.4049, -0.684, 0.4049, -0.684, 0.6049, -0.684, 0.6049, -0.684, 0.4049, -0.684, 0.4049, -0.684, 0.6049, -0.684, 0.6049, -0.684, 0.4049, -0.684, 0.4049, -0.684, 0.6049, -0.684, 0.6049, -0.684, 0.4049, -0.684, 0.4049, -0.684, 0.6049, -0.684, 0.6049, -0.684, 0.4049, -0.684, 0.4049, -0.684, 0.6049, -0.684, 0.6049, -0.684, 0.4049, -0.684, 0.4049, -0.684, 0.6049, -0.684, 0.6049, -0.684, 0.4049, -0.684, 0.4049, -0.684, 0.6049, -0.684, 0.6049, -0.684, 0.4049, -0.684, 0.4049, -0.684, 0.6049, -0.684, 0.6049, -0.684, 0.4049, -0.684, 0.4049, -0.684, 0.6049, -0.684, 0.6049, -0.684, 0.4049, -0.684, 0.4049, -0.684, 0.6049, -0.684, 0.6049, -0.684, 0.4049, -0.684, 0.4049, -0.684, 0.6049, -0.684, 0.6049, -0.684, 0.4049, -0.684, 0.4049, -0.684, 0.6049, -0.684, 0.6049, -0.684, 0.4049, -0.684, 0.4049, -0.684, 0.6049, -0.684, 0.6049, -0.684, 0.4049, -0.684, 0.4049, -0.684, 0.6049, -0.684, 0.6049, -0.684, 0.4049, -0.684, 0.4049, -0.684, 0.6049, -0.684, 0.6049, -0.684, 0.4049, -0.684, 0.4049, -0.684, 0.6049, -0.684, 0.6049, -0.684, 0.4049, -0.684, 0.4049, -0.684, 0.6049, -0.684, 0.6049, -0.684, 0.4049, -0.684, 0.4049, -0.684, 0.6049, -0.684, 0.6049, -0.684, 0.4049, -0.684, 0.4049, -0.684, 0.6049, -0.684, 0.6049, -0.684, 0.4049, -0.684, 0.4049, -0.684, 0.6049, -0.684, 0.6049, -0.684, 0.4049, -0.684, 0.4049, -0.684, 0.6049, -0.684, 0.6049, -0.684, 0.4049, -0.684, 0.4049, -0.684, 0.6049, -0.684, 0.6049, -0.684, 0.4049, -0.684, 0.4049, -0.684, 0.6049, -0.684, 0.6049, -0.684, 0.4049, -0.684, 0.4049, -0.684, 0.6049, -0.684, 0.6049, -0.684, 0.4049, -0.684, 0.4049, -0.684, 0.6049, -0.684, 0.6049, -0.684, 0.4049, -0.684, 0.4049, -0.684, 0.6049, -0.684, 0.6049, -0.684, 0.4049, -0.684, 0.4049, -0.684, 0.6049, -0.684, 0.6049, -0.684, 0.4049, -0.684, 0.4049, -0.684, 0.6049, -0.684, 0.6049, -0.684, 0.4049, -0.684, 0.4049, -0.684, 0.6049, -0.684, 0.6049, -0.684, 0.4049, -0.684, 0.4049, -0.684, 0.6049, -0.684, 0.6049, -0.684, 0.4049, -0.684, 0.4049, -0.684, 0.6049, -0.684, 0.6049, -0.684, 0.4049, -0.684, 0.4049, -0.684, 0.6049, -0.684, 0.6049, -0.684, 0.4049, -0.684, 0.4049, -0.684, 0.6049, -0.684, 0.6049, -0.684, 0.4049, -0.684, 0.4049, -0.684, 0.6049, -0.684, 0.6049, -0.684, 0.4049, -0.684, 0.4049, -0.684, 0.6049, -0.684, 0.6049, -0.684, 0.4049, -0.684, 0.4049, -0.684, 0.6049, -0.684, 0.6049, -0.684, 0.4049, -0.684, 0.4049, -0.684, 0.6049, -0.684, 0.6049, -0.684, 0.4049, -0.684, 0.4049, -0.684, 0.6049, -0.684, 0.6049, -0.684, 0.4049, -0.684, 0.4049, -0.684, 0.6049, -0.684, 0.6049, -0.684, 0.4049, -0.684, 0.4049, -0.684, 0.6049, -0.684, 0.6049, -0.684, 0.4049, -0.684, 0.4049, -0.684, 0.6049, -0.684, 0.6049, -0.684, 0.4049, -0.684, 0.4049, -0.684, 0.6049, -0.684, 0.6049, -0.684, 0.4049, -0.684, 0.4049, -0.684, 0.6049, -0.684, 0.6049, -0.684, 0.4049, -0.684, 0.4049, -0.684, 0.6049, -0.684, 0.6049, -0.684, 0.4049, -0.684, 0.4049, -0.684, 0.6049, -0.684, 0.6049, -0.684, 0.4049, -0.684, 0.4049, -0.684, 0.6049, -0.684, 0.6049, -0.684, 0.4049, -0.684, 0.4049, -0.684, 0.6049, -0.684, 0.6049, -0.684, 0.4049, -0.684, 0.4049, -0.684, 0.6049, -0.684, 0.6049, -0.684, 0.4049, -0.684, 0.4049, -0.684, 0.6049, -0.684, 0.6049, -0.684, 0.4049, -0.684, 0.4049, -0.684, 0.6049, -0.684, 0.6049, -0.684, 0.4049, -0.684, 0.4049, -0.684, 0.6049, -0.684, 0.6049, -0.684, 0.4049, -0.684, 0.4049, -0.684, 0.6049, -0.684, 0.6049, -0.684, 0.4049, -0.684, 0.4049, -0.684, 0.6049, -0.684, 0.6049, -0.684, 0.4049, -0.684, 0.4049, -0.684, 0.6049, -0.684, 0.6049, -0.684, 0.4049, -0.684, 0.4049, -0.684, 0.6049, -0.684, 0.6049, -0.684, 0.4049, -0.684, 0.4049, -0.684, 0.6049, -0.684, 0.6049, -0.684, 0.4049, -0.684, 0.4049, -0.684, 0.6049, -0.684, 0.6049, -0.684, 0.4049, -0.684, 0.4049, -0.684, 0.6049, -0.684, 0.6049, -0.684, 0.4049, -0.684, 0.4049, -0.684, 0.6049, -0.684, 0.6049, -0.684, 0.4049, -0.684, 0.4049, -0.684, 0.6049, -0.684, 0.6049, -0.684, 0.4049, -0.684, 0.4049, -0.684, 0.6049, -0.684, 0.6049, -0.684, 0.4049, -0.684, 0.4049, -0.684, 0.6049, -0.684, 0.6049, -0.684, 0.4049, -0.684, 0.4049, -0.684, 0.6049, -0.684, 0.6049, -0.684, 0.4049, -0.684, 0.4049, -0.684, 0.6049, -0.684, 0.6049, -0.684, 0.4049, -0.684, 0.4049, -0.684, 0.6049, -0.684, 0.6049, -0.684, 0.4049, -0.684, 0.4049, -0.684, 0.6049, -0.684, 0.6049, -0.684, 0.4049, -0.684, 0.4049, -0.684, 0.6049, -0.684, 0.6049, -0.684, 0.4049, -0.684, 0.4049, -0.684, 0.6049, -0.684, 0.6049, -0.684, 0.4049, -0.684, 0.4049, -0.684, 0.6049, -0.684, 0.6049, -0.684, 0.4049, -0.684, 0.4049, -0.684, 0.6049, -0.684, 0.6049, -0.684, 0.4049, -0.684, 0.4049, -0.684, 0.6049, -0.684, 0.6049, -0.684, 0.4049, -0.684, 0.4049, -0.684, 0.6049, -0.684, 0.6049, -0.684, 0.4049, -0.684, 0.4049, -0.684, 0.6049, -0.684, 0.6049, -0.684, 0.4049, -0.684, 0.4049, -0.684, 0.6049, -0.684, 0.6049, -0.684, 0.4049, -0.684, 0.4049, -0.684, 0.6049, -0.684, 0.6049, -0.684, 0.4049, -0.684, 0.4049, -0.684, 0.6049, -0.684, 0.6049, -0.684, 0.4049, -0.684, 0.4049, -0.684, 0.6049, -0.684, 0.6049, -0.684, 0.4049, -0.684, 0.4049, -0.684, 0.6049, -0.684, 0.6049, -0.684, 0.4049, -0.684, 0.4049, -0.684, 0.6049, -0.684, 0.6049, -0.684, 0.4049, -0.684, 0.4049, -0.684, 0.6049, -0.684, 0.6049, -0.684, 0.4049, -0.684, 0.4049, -0.684, 0.6049, -0.684, 0.6049, -0.684, 0.4049, -0.684, 0.4049, -0.684, 0.6049, -0.684, 0.6049, -0.684, 0.4049, -0.684, 0.4049, -0.684, 0.6049, -0.684, 0.6049, -0.684, 0.4049, -0.684, 0.4049, -0.684, 0.6049, -0.684, 0.6049, -0.684, 0.4049, -0.684, 0.4049, -0.684, 0.6049, -0.684, 0.6049, -0.684, 0.4049, -0.684, 0.4049, -0.684, 0.6049, -0.684, 0.6049, -0.684, 0.4049, -0.684, 0.4049, -0.684, 0.6049, -0.684, 0.6049, -0.684, 0.4049, -0.684, 0.4049, -0.684, 0.6049, -0.684, 0.6049, -0.684, 0.4049, -0.684, 0.4049, -0.684, 0.6049, -0.684, 0.6049, -0.684, 0.4049, -0.684, 0.4049, -0.684, 0.6049, -0.684, 0.6049, -0.684, 0.4049, -0.684, 0.4049, -0.684, 0.6049, -0.684, 0.6049, -0.684, 0.4049, -0.684, 0.4049, -0.684, 0.6049, -0.684, 0.6049, -0.684, 0.4049, -0.684, 0.4049, -0.684, 0.6049, -0.684, 0.6049, -0.684, 0.4049, -0.684, 0.4049, -0.684, 0.6049, -0.684, 0.6049, -0.684, 0.4049, -0.684, 0.4049, -0.684, 0.6049, -0.684, 0.6049, -0.684, 0.4049, -0.684, 0.4049, -0.684, 0.6049, -0.684, 0.6049, -0.684, 0.4049, -0.684, 0.4049, -0.684, 0.6049, -0.684, 0.6049, -0.684, 0.4049, -0.684, 0.4049, -0.684, 0.6049, -0.684, 0.6049, -0.684, 0.4049, -0.684, 0.4049, -0.684, 0.6049, -0.684, 0.6049, -0.684, 0.4049, -0.684, 0.4049, -0.684, 0.6049, -0.684, 0.6049, -0.684, 0.4049, -0.684, 0.4049, -0.684, 0.6049, -0.684, 0.6049, -0.684, 0.4049, -0.684, 0.4049, -0.684, 0.6049, -0.684, 0.6049, -0.684, 0.4049, -0.684, 0.4049, -0.684, 0.6049, -0.684, 0.6049, -0.684, 0.4049, -0.684, 0.4049, -0.684, 0.6049, -0.684, 0.6049, -0.684, 0.4049, -0.684, 0.4049, -0.684, 0.6049, -0.684, 0.6049, -0.684, 0.4049, -0.584, 0.6049, -0.5133, 0.5756, -0.484, 0.5049, -0.5133, 0.4342, -0.584, 0.4049, -0.6547, 0.4342, -0.684, 0.5049, -0.6547, 0.5756, -0.684, 0.4049, -0.684, 0.6049, -0.684, 0.6049, -0.684, 0.4049, -0.684, 0.4049, -0.684, 0.6049, -0.684, 0.6049, -0.684, 0.4049, -0.684, 0.4049, -0.684, 0.6049, -0.684, 0.6049, -0.684, 0.4049, -0.684, 0.4049, -0.684, 0.6049, -0.684, 0.6049, -0.684, 0.4049, -0.684, 0.4049, -0.684, 0.6049, -0.684, 0.6049, -0.684, 0.4049, -0.684, 0.4049, -0.684, 0.6049, -0.684, 0.6049, -0.684, 0.4049, -0.684, 0.4049, -0.684, 0.6049, -0.684, 0.6049, -0.684, 0.4049])
me_cylinder_001.use_remesh_preserve_volume = False
me_cylinder_001.use_remesh_preserve_attributes = False
me_cylinder_001.use_mirror_vertex_groups = False
me_cylinder_001.update()
arm_weapon = bpy.data.armatures.new('Weapon')  # bones are not reproduced

# ---- objects
ob_cylinder_005 = bpy.data.objects.new('Cylinder.005', me_cylinder_005)
ob_cylinder_001 = bpy.data.objects.new('Cylinder.001', me_cylinder_001)
ob_armature_flak = bpy.data.objects.new('Armature_Flak', arm_weapon)

# ---- transforms, parenting, visibility, modifiers, constraints
ob_cylinder_005.location = (0.0, 0.0, 0.0)
ob_cylinder_005.lineart.crease_threshold = 0.0
ob_cylinder_001.location = (0.0, 0.0, 0.0)
ob_cylinder_001.lineart.crease_threshold = 0.0
ob_armature_flak.location = (0.0, 0.0, 0.0)
ob_armature_flak.lineart.crease_threshold = 0.0

# ---- collection membership
col_collection_1.objects.link(ob_cylinder_005)
col_collection_1.objects.link(ob_cylinder_001)
col_collection_1.objects.link(ob_armature_flak)

# ---- scene / render settings (as saved in the file)
scene.frame_start = 1; scene.frame_end = 250; scene.frame_set(250)
scene.render.engine = 'BLENDER_EEVEE_NEXT'
scene.render.image_settings.compression = 90
scene.render.resolution_x = 240
scene.render.resolution_y = 240
scene.render.pixel_aspect_x = 100.0
scene.render.pixel_aspect_y = 100.0
scene.render.fps = 25
scene.render.dither_intensity = 0.0
scene.render.film_transparent = True
scene.render.use_compositing = False
scene.render.use_sequencer = False
scene.render.bake_margin = 2
scene.render.bake_bias = 0.0
scene.render.use_stamp_time = False
scene.render.use_stamp_date = False
scene.render.use_stamp_frame = False
scene.render.use_stamp_camera = False
scene.render.use_stamp_scene = False
scene.render.use_stamp_filename = False
scene.render.use_stamp_render_time = False
scene.render.stamp_font_size = 0
scene.cycles.use_denoising = False
scene.cycles.samples = 10
scene.cycles.sampling_pattern = 'TABULATED_SOBOL'
scene.cycles.light_sampling_threshold = 0.0
scene.cycles.use_adaptive_sampling = False
scene.cycles.use_light_tree = False
scene.cycles.blur_glossy = 0.0
scene.cycles.volume_bounces = 1
scene.cycles.pixel_filter_type = 'GAUSSIAN'
scene.cycles.sample_clamp_indirect = 0.0
scene.view_settings.view_transform = 'Raw'
bpy.context.view_layer.update()

# ---- added for rendering (the .blend has no active camera and no usable light): camera, sun
cam_auto = bpy.data.cameras.new('AutoCamera')
cam_auto.lens = 50.0
cam_auto.sensor_width = 36.0
cam_auto.clip_end = 1000.0
ob_auto_camera = bpy.data.objects.new('AutoCamera', cam_auto)
scene.collection.objects.link(ob_auto_camera)
ob_auto_camera.location = (16.3007, -19.2538, 11.9315)
ob_auto_camera.rotation_euler = (1.09748, -7.21219e-08, 0.694738)
scene.camera = ob_auto_camera
light_auto_sun = bpy.data.lights.new('AutoSun', 'SUN')
light_auto_sun.energy = 3.0
light_auto_sun.angle = 0.0523599
ob_auto_sun = bpy.data.objects.new('AutoSun', light_auto_sun)
scene.collection.objects.link(ob_auto_sun)
ob_auto_sun.rotation_euler = (0.872665, 0.174533, 0.523599)
bpy.context.view_layer.update()
